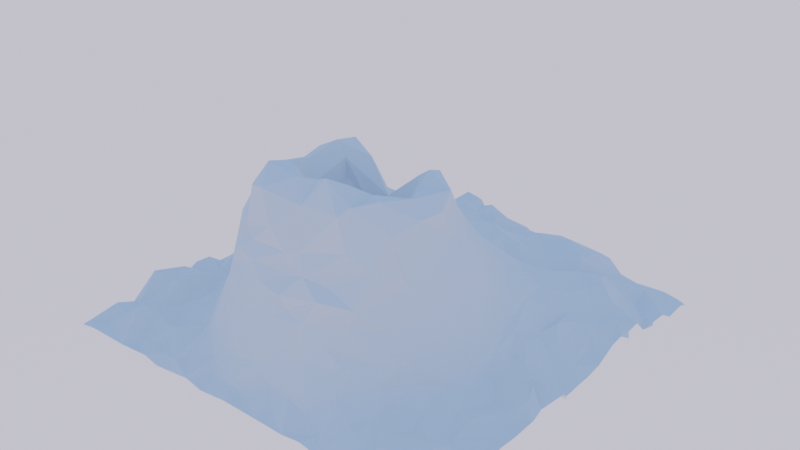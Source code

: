 # Source: volcano.blend  (saved by Blender 2.82.7; exported with 4.5.12 LTS)
import bpy
from mathutils import Matrix  # noqa: F401  (used for matrix-valued properties, if any)

bpy.ops.wm.read_factory_settings(use_empty=True)
scene = bpy.context.scene
scene.name = 'Scene'

# ---- collections
col_collection = bpy.data.collections.new('Collection'); scene.collection.children.link(col_collection)

# ---- world
world_world = bpy.data.worlds.new('World'); scene.world = world_world
world_world.use_nodes = True; world_world.node_tree.nodes.clear()
_N = world_world.node_tree.nodes; _L = world_world.node_tree.links
n0 = _N.new('ShaderNodeOutputWorld'); n0.name = 'World Output'; n0.location = (300, 300)
n1 = _N.new('ShaderNodeBackground'); n1.name = 'Background'; n1.location = (10, 300)
n2 = _N.new('ShaderNodeTexSky'); n2.name = 'Sky Texture'; n2.location = (-190, 280)
n2.sky_type = 'PREETHAM'
n2.sun_elevation = 1.571
_L.new(n1.outputs[0], n0.inputs[0])
_L.new(n2.outputs[0], n1.inputs[0])
n0.is_active_output = True
world_world.color = (0.05088, 0.05088, 0.05088)
world_world.use_sun_shadow = False
world_world.sun_shadow_jitter_overblur = 0.0

# ---- meshes
me_plane = bpy.data.meshes.new('Plane')
me_plane.from_pydata([(-0.206, -0.2512, 0.5538), (-0.2142, -0.06142, 0.7249), (-0.1519, -0.1391, 0.4772), (0.1329, -0.4212, 0.6933), (0.002336, -0.4648, 0.7337), (0.2322, -0.02328, 0.7789), (-0.1303, -0.4317, 0.7112), (0.2454, -0.1299, 0.7291), (0.2427, -0.2199, 0.6793), (0.09479, -0.5087, 0.8694), (0.3995, -0.2985, 0.6936), (0.02143, -0.4785, 0.8333), (-0.05222, -0.3186, 0.4224), (-0.2834, -0.4592, 0.8231), (-0.1392, -0.4374, 0.829), (-0.2508, -0.3773, 0.8078), (0.3036, -0.4369, 0.8017), (0.1353, -0.4251, 0.8216), (0.07728, -0.1675, 0.4321), (0.2169, -0.3755, 0.7858), (0.9564, 0.9993, -0.05037), (0.8766, 1.005, -0.04002), (0.8261, 0.908, -0.008411), (-0.9482, 0.8795, 0.01922), (-0.9308, 1.007, -0.01307), (-1.003, 0.9309, -0.009642), (-0.7526, 0.84, 0.0087), (-0.5681, 0.9365, 0.05546), (-0.2837, 1.097, 0.06446), (-0.403, 0.9841, 0.05851), (-0.3814, 0.9019, 0.09217), (-0.4279, 1.06, 0.006266), (-0.1756, 0.939, 0.06533), (-0.2102, 0.9517, 0.0711), (-0.2591, 0.9124, 0.1079), (-0.2646, 0.8554, 0.1055), (0.02312, 1.119, -0.03283), (-0.08768, 0.9832, 0.08094), (0.1891, 0.9743, 0.06306), (0.1047, 0.8985, 0.07407), (0.3799, 0.9277, 0.109), (0.28, 1.015, 0.06167), (0.5277, 0.9076, 0.08163), (0.5479, 1.049, 0.0113), (0.5204, 0.8177, 0.09907), (0.7299, 1.004, -0.0459), (0.6758, 0.8569, -0.01168), (0.6094, 0.8868, -0.006424), (-0.8827, -0.8539, 0.01945), (-0.8336, -0.9433, 0.005979), (-0.9356, -0.9236, -0.01343), (-0.9081, -0.7298, 0.003956), (-0.9287, -0.7346, -0.005582), (-0.8602, -0.5548, 0.07129), (-0.9145, -0.5511, 0.05402), (-0.856, -0.3021, 0.0178), (-0.9263, -0.325, -0.006474), (-0.8837, -0.1657, 0.04364), (-0.9108, 0.1861, 0.02399), (-1.006, 0.1743, 0.006883), (-0.9173, 0.2849, 0.02314), (-1.03, 0.5591, 0.0652), (-1.032, 0.6057, 0.06004), (-0.9391, 0.8207, 0.03928), (-0.994, 0.7393, 0.01092), (-0.7, -0.8666, 0.008115), (-0.6965, -0.6924, 0.001078), (-0.758, -0.6121, -6.214e-05), (-0.7506, -0.7734, 0.04378), (-0.8186, -0.6857, 0.008082), (-0.7806, -0.7902, 0.06152), (-0.7845, -0.5256, 0.01535), (-0.7119, -0.2978, 0.02256), (-0.7501, -0.4509, 0.003376), (-0.7978, -0.3337, 0.002703), (-0.7531, -0.1587, 0.02978), (-0.6856, -0.0479, 0.08948), (-0.7678, 0.07338, 0.05277), (-0.7905, -0.03661, -0.009108), (-0.8351, 0.004169, 0.02292), (-0.7716, 0.2245, 0.04186), (-0.8578, 0.1419, 0.03002), (-0.848, 0.3294, 0.02376), (-0.6967, 0.6224, 0.1064), (-0.8453, 0.455, 0.06762), (-0.8301, 0.6324, 0.06604), (-0.695, 0.6944, 0.08882), (0.1021, -0.02174, 0.5913), (-0.5549, -0.8822, 0.008256), (-0.6257, -0.9183, 0.01467), (-0.567, -0.7991, 0.05056), (-0.558, -0.6876, 0.02838), (-0.6215, -0.7407, 0.007564), (-0.646, -0.8009, 0.03579), (-0.5263, -0.5743, 0.08454), (-0.5586, -0.5499, 0.05291), (-0.5381, -0.4379, 0.1971), (-0.6016, -0.4416, 0.07725), (-0.6524, -0.138, 0.1196), (-0.6198, -0.01331, 0.1481), (-0.5826, 0.2809, 0.1859), (-0.6949, 0.4977, 0.1171), (-0.601, 0.5284, 0.1294), (-0.5881, 0.784, 0.07078), (-0.662, 0.7627, 0.08027), (-0.3743, -0.9026, 0.02228), (-0.423, -0.9429, 0.01966), (-0.3859, -0.7736, 0.09122), (-0.4771, -0.6049, 0.1915), (-0.425, -0.5778, 0.3227), (-0.5558, -0.305, 0.2561), (-0.4517, 0.06178, 0.4076), (-0.5173, -0.02908, 0.3408), (-0.4161, 0.1957, 0.3416), (-0.3363, 0.4627, 0.2347), (-0.5117, 0.3959, 0.2107), (-0.3525, 0.5783, 0.1772), (-0.442, 0.7048, 0.1465), (-0.4185, 0.5183, 0.1804), (-0.3109, 0.7659, 0.1177), (-0.2197, -0.9131, 0.01782), (-0.2012, -0.9989, -0.0141), (-0.2805, -1.003, 0.01435), (-0.2298, -0.746, 0.3135), (-0.2874, -0.7658, 0.1837), (-0.3895, -0.4156, 0.7025), (-0.2311, -0.6731, 0.4358), (-0.2687, -0.05634, 0.7928), (-0.3415, -0.6523, 0.3988), (-0.2157, -0.6371, 0.5435), (-0.1731, -0.6897, 0.4814), (-0.319, -0.5783, 0.5454), (-0.2974, -0.6442, 0.4861), (-0.42, -0.5023, 0.5694), (-0.2185, -0.272, 0.6645), (-0.2834, -0.2268, 0.7535), (-0.362, -0.3536, 0.7601), (-0.41, -0.1323, 0.6414), (0.004527, 0.06136, 0.5588), (-0.1204, 0.07599, 0.5582), (-0.154, 0.04794, 0.7076), (-0.2641, 0.06306, 0.7689), (-0.3389, 0.0699, 0.5692), (-0.08633, 0.1931, 0.3994), (-0.1449, 0.2599, 0.36), (-0.3117, 0.2545, 0.3965), (-0.1283, 0.2897, 0.3013), (-0.1866, 0.3926, 0.2411), (-0.1678, 0.4245, 0.2017), (-0.1466, 0.5986, 0.1463), (-0.1208, 0.5615, 0.1516), (-0.2331, 0.5953, 0.1748), (-0.171, 0.749, 0.1123), (-0.1519, 0.6948, 0.1224), (-0.2477, 0.6704, 0.1575), (-0.00526, -0.9324, 0.01214), (-0.1325, -0.8555, 0.1079), (-0.01812, -0.8459, 0.1369), (-0.09125, -0.7247, 0.4236), (-0.1287, -0.7627, 0.3005), (0.02757, -0.589, 0.7587), (-0.01948, -0.6548, 0.5621), (-0.09991, -0.6496, 0.6474), (-0.1895, -0.5989, 0.7758), (0.0131, -0.1056, 0.4265), (0.1607, -0.3286, 0.5145), (-0.09529, -0.04383, 0.5325), (0.114, -0.4125, 0.5609), (-0.03495, -0.4268, 0.5457), (-0.0661, -0.5181, 0.8317), (-0.3575, -0.1771, 0.7245), (-0.05222, 0.0586, 0.5495), (0.2371, -0.5256, 0.7895), (-0.03476, 0.01787, 0.5611), (-0.0296, 0.1911, 0.3654), (0.1143, 0.2827, 0.2869), (0.03938, 0.3799, 0.2934), (-0.1081, 0.3826, 0.2569), (0.001683, 0.2292, 0.3506), (-0.1469, 0.454, 0.2), (-0.1004, 0.3065, 0.2909), (-0.01851, 0.7071, 0.1433), (-0.04723, 0.6374, 0.184), (-0.09876, 0.6013, 0.1459), (-0.1106, 0.6213, 0.129), (-0.098, 0.514, 0.1945), (0.06625, 0.7547, 0.1367), (-0.02366, 0.7896, 0.09477), (-0.04246, 0.7314, 0.1078), (0.09271, -0.8702, 0.06291), (0.1478, -0.9303, 0.0179), (0.2069, -0.7899, 0.1935), (0.2158, -0.7159, 0.4404), (0.3641, -0.5552, 0.5579), (0.3187, -0.6063, 0.5013), (0.2667, -0.5916, 0.6209), (0.1176, -0.6862, 0.506), (0.4094, -0.1602, 0.688), (0.3881, -0.4657, 0.6844), (0.365, -0.04657, 0.7321), (0.3278, -0.2455, 0.7539), (0.2172, 0.1237, 0.5998), (0.2345, 0.0446, 0.7534), (0.09474, 0.0824, 0.5991), (0.1148, 0.05364, 0.6928), (0.1426, 0.2517, 0.313), (0.1107, 0.2586, 0.3193), (0.1207, 0.2382, 0.3818), (0.08361, 0.2083, 0.37), (0.1882, 0.3416, 0.2442), (0.1833, 0.3902, 0.2303), (0.1661, 0.3498, 0.2384), (0.3447, 0.5538, 0.1215), (0.2796, 0.5061, 0.1629), (0.2315, 0.4445, 0.1667), (0.1892, 0.6186, 0.2077), (0.2628, 0.7528, 0.1306), (0.1606, 0.8104, 0.1063), (0.1891, 0.7143, 0.1567), (0.1032, 0.8273, 0.08667), (0.4171, -0.8587, 0.05131), (0.4154, -0.9289, 0.0136), (0.3806, -1.004, 0.012), (0.2913, -0.8815, 0.03675), (0.3764, -0.7881, 0.0966), (0.3592, -0.7256, 0.1794), (0.4397, -0.6148, 0.1893), (0.3353, -0.6701, 0.3317), (0.2756, -0.7338, 0.2578), (0.4528, -0.5201, 0.3013), (0.4529, -0.4287, 0.4563), (0.3478, -0.646, 0.4183), (0.5016, -0.04702, 0.3973), (0.4686, -0.2741, 0.4769), (0.4173, -0.1015, 0.5504), (0.4243, 0.1332, 0.3877), (0.4125, 0.005445, 0.4999), (0.3426, 0.35, 0.2887), (0.4447, 0.2553, 0.2706), (0.3705, 0.4987, 0.1522), (0.3117, 0.4242, 0.1884), (0.2732, 0.4386, 0.1934), (0.2629, 0.3808, 0.2526), (0.4379, 0.6251, 0.08397), (0.3997, 0.561, 0.1041), (0.3908, 0.5786, 0.09451), (0.3908, 0.6119, 0.1017), (0.4614, 0.6683, 0.07726), (0.3868, 0.6949, 0.09583), (0.5996, -0.9293, -0.003218), (0.5429, -0.8594, 0.0395), (0.4814, -0.828, 0.04477), (0.4469, -0.9963, -0.01337), (0.5329, -0.7415, 0.04085), (0.6445, -0.5603, 0.01406), (0.5444, -0.5206, 0.08927), (0.6065, -0.2819, 0.1709), (0.5052, -0.3593, 0.3251), (0.4932, -0.5505, 0.2103), (0.613, 0.04367, 0.1384), (0.5323, 0.1675, 0.2264), (0.5245, 0.5324, 0.1531), (0.4742, 0.6095, 0.09326), (0.4704, 0.6321, 0.06793), (0.5541, 0.752, 0.05563), (0.5089, 0.7073, 0.06179), (0.7802, -0.8712, 0.04086), (0.7697, -0.9556, -0.006388), (0.7027, -0.924, 0.01045), (0.7364, -0.6726, 0.004092), (0.7193, -0.7377, 0.03911), (0.6478, -0.6718, -0.001391), (0.6448, -0.7683, 0.03276), (0.7794, -0.5823, -0.01782), (0.7247, -0.4624, 0.007548), (0.7116, -0.3467, 0.01796), (0.6446, -0.3669, 0.04952), (0.7402, -0.1152, 0.05323), (0.8817, 0.007348, 0.0224), (0.7398, 0.01351, 0.09105), (0.7167, -0.03916, 0.06179), (0.6639, 0.03488, 0.1158), (0.8048, 0.3139, 0.1019), (0.7611, 0.2154, 0.1092), (0.7197, 0.1471, 0.08126), (0.8272, 0.4386, 0.07578), (0.7451, 0.3485, 0.1053), (0.6784, 0.435, 0.1365), (0.7413, 0.6392, 0.1223), (0.6723, 0.782, 0.07128), (0.6768, 0.7328, 0.09539), (0.9226, -0.8213, 0.01155), (0.8893, -0.936, 0.004375), (0.9506, -0.643, 0.01082), (0.8775, -0.6947, 0.02146), (0.9417, -0.4754, -0.004126), (0.8698, -0.5231, -0.01383), (0.9233, -0.3848, -0.009153), (0.8743, -0.3495, 0.01042), (0.9864, -0.2393, 0.01866), (0.8554, -0.116, 0.04721), (0.9029, -0.1801, 0.06156), (0.9381, -0.2686, 0.04296), (0.8091, -0.2392, 0.02565), (0.915, 0.1117, 0.02197), (0.9249, 0.2179, 0.02206), (0.8318, 0.1377, 0.05473), (0.8869, 0.3332, 0.08239), (0.8328, 0.571, 0.08558), (0.9155, 0.8205, 0.001039), (0.9347, 0.6844, -0.01259), (0.7928, 0.7436, 0.02731), (0.8437, 0.7943, -0.02434), (0.9265, 0.4621, 0.07083), (0.8047, -0.3022, -0.009782), (0.8009, -0.4848, 0.0168), (0.8285, -0.8104, 0.04727), (0.6273, 0.7947, 0.06067), (0.7054, 0.5529, 0.12), (0.8293, 0.06841, 0.03832), (0.6939, -0.8475, 0.03886), (0.4799, 0.6699, 0.06493), (0.5288, 0.6762, 0.04786), (0.5814, 0.3451, 0.1736), (0.5862, -0.1345, 0.2466), (0.6158, -0.4763, 0.03322), (0.5334, -0.6431, 0.0328), (0.2703, 0.8511, 0.1047), (0.456, 0.7467, 0.08825), (0.3329, 0.5218, 0.1308), (0.3153, 0.4787, 0.152), (0.1404, 0.874, 0.07266), (0.1851, 0.8726, 0.07752), (0.2837, 0.6225, 0.1766), (0.2147, 0.4593, 0.2218), (0.08193, 0.1522, 0.463), (0.2784, 0.1722, 0.4987), (0.3509, 0.01867, 0.6331), (0.2185, -0.5866, 0.7668), (0.2231, -0.6465, 0.4722), (0.167, -0.7519, 0.3387), (0.1975, -0.8738, 0.06038), (-0.04397, 0.8414, 0.06292), (-0.08094, 0.6645, 0.123), (0.05213, 0.5181, 0.2653), (-0.01743, 0.08354, 0.4895), (0.04434, -0.6711, 0.481), (0.01968, -0.8032, 0.2396), (-0.188, 0.8165, 0.101), (-0.2051, 0.5145, 0.1933), (-0.2717, 0.364, 0.3093), (-0.1715, 0.1642, 0.4763), (-0.3843, -0.04727, 0.7302), (-0.3878, -0.483, 0.6148), (-0.2612, -0.8611, 0.06462), (-0.3184, 0.6933, 0.1421), (-0.517, 0.1708, 0.2466), (-0.4987, -0.6665, 0.05738), (-0.4598, -0.7169, 0.06485), (-0.5998, 0.7088, 0.06542), (-0.5733, 0.6601, 0.09844), (-0.6542, -0.2766, 0.09347), (-0.8007, -0.2569, -0.009535), (-0.79, -0.8566, 0.05728), (-0.9485, 0.6543, 0.008771), (-1.001, 0.5262, 0.05757), (-0.9254, 0.07122, 0.01563), (-0.9152, -0.04309, 0.02045), (-0.9536, -0.4304, 0.06347), (0.7814, -0.05644, 0.05735), (0.7165, -0.1937, 0.02247), (0.8239, -0.6039, -0.006506), (0.8334, -0.748, 0.05173), (0.5827, 0.6674, 0.1164), (0.6654, -0.1189, 0.09276), (0.621, -0.8304, 0.01356), (0.6222, 1.045, -0.05359), (0.4883, 0.6747, 0.0534), (0.4103, 0.4381, 0.2023), (0.4978, 0.02691, 0.338), (0.5502, -0.2448, 0.2892), (0.4788, -0.6458, 0.1063), (0.3231, 0.6587, 0.1259), (0.2448, 0.4296, 0.1852), (0.2253, 0.3888, 0.1975), (0.2898, 0.2536, 0.387), (0.4361, -0.4567, 0.5412), (0.09427, 0.6474, 0.2227), (0.1457, 0.349, 0.2656), (0.009652, 0.1515, 0.4095), (0.1896, -0.08914, 0.5271), (0.06714, -0.6509, 0.583), (0.02602, -0.7376, 0.4092), (0.06688, -0.7386, 0.3578), (0.02476, -0.769, 0.3222), (-0.105, 0.7471, 0.1037), (-0.09843, 0.6856, 0.1099), (-0.1556, 0.3566, 0.2547), (-0.07798, 0.1965, 0.3465), (-0.2751, -0.568, 0.7567), (-0.1046, -0.9294, 0.02603), (-0.2293, 0.7576, 0.1246), (-0.252, 0.4113, 0.2184), (-0.3536, -0.01238, 0.5885), (-0.4929, -0.1513, 0.4478), (-0.5026, -0.3031, 0.4141), (-0.3588, -0.6809, 0.2696), (-0.5234, 0.5996, 0.1475), (-0.5138, 0.2719, 0.2299), (-0.6168, -0.1384, 0.196), (-0.5014, -0.9422, 0.01408), (-0.7298, 0.3162, 0.1), (-0.6311, 0.1091, 0.138), (-0.6759, 0.05487, 0.09375), (-0.6568, -0.5679, 0.009665), (-0.6626, -0.9582, -0.01163), (-1.001, 0.4255, 0.07983), (-0.8395, -0.1231, 0.03531), (-0.8104, 0.9975, -0.007272), (-0.6073, 1.001, 0.002305), (-0.4961, 1.047, -0.00483), (-0.3849, 1.111, 0.07483), (-0.2025, 1.08, 0.06307), (-0.1647, 1.115, 0.008374), (-0.1022, 1.123, -0.01935), (-0.002956, 1.137, -0.03201), (0.1099, 1.098, -0.0227), (0.1331, 1.108, -0.02677), (0.1839, 1.092, -0.04229), (0.2086, 1.082, -0.01625), (0.3229, 1.057, -0.02044), (0.3551, 1.068, -0.05105), (0.3557, 1.055, -0.02655), (0.4138, 1.044, 0.03248), (0.4976, 1.057, 0.01512), (1.02, 0.7861, -0.02182), (0.9998, 0.7571, -0.005735), (1.0, 0.6624, 0.0001936), (0.9854, 0.6011, -0.01632), (0.973, 0.5483, 0.04612), (0.9914, 0.5215, 0.06057), (1.011, 0.4127, 0.04237), (0.9974, 0.3645, 0.06965), (0.9991, 0.1825, 0.01308), (0.9965, 0.03681, -0.00362), (0.995, -0.06906, -0.01154), (1.021, -0.127, 0.04768), (0.9962, -0.1592, 0.03014), (1.003, -0.3188, 0.0173), (0.9997, -0.4472, 0.008344), (1.0, -0.5379, 0.0152), (0.9996, -0.6341, 0.001626), (1.001, -0.7246, 0.0002929), (0.9998, -0.8352, 0.01822), (1.001, -0.9336, -0.01922), (0.815, -1.001, 0.00716), (0.6334, -1.001, 0.02033), (0.5394, -0.9972, -0.01182), (0.4917, -1.001, -0.0004911), (-0.05468, -1.0, 0.002405), (-0.3822, -0.9982, -0.003558), (-0.4858, -0.9966, -0.01536), (-0.5542, -1.001, 0.01117), (-0.9185, -1.0, 0.0002434), (-1.0, -0.8053, 0.0137), (-0.9996, -0.7133, -0.02193), (-0.9995, -0.5756, 0.08559), (-0.9994, -0.4059, -0.01338), (-1.006, -0.3143, 0.02084), (-0.9899, -0.2439, 0.02564), (-0.9883, -0.1799, -0.02174), (-0.986, -0.1138, -0.02082), (-0.9821, -0.0007856, -0.009314), (-0.9825, 0.06002, 0.01002), (-1.0, 0.126, 0.001589), (-0.9854, 0.2928, 0.03047), (-0.9992, 0.4744, 0.05827), (-1.009, 0.6264, 0.02669), (-1.011, 0.714, 0.02492), (-0.9902, 0.8445, 0.01114), (-0.9905, 0.8899, 0.0006794), (-0.9988, 0.9974, -0.02627), (-0.896, 0.9991, -0.002785), (0.9985, 0.9428, -0.04366), (1.013, 0.8736, -0.02473), (1.0, -0.9998, 0.00664), (-1.002, -0.9532, -0.008502), (0.5692, 0.7106, 0.06292), (0.5892, 0.2338, 0.1703), (0.6471, -0.2637, 0.09935), (0.438, 0.559, 0.1212), (0.3036, 0.4798, 0.1503), (-0.04291, 0.1142, 0.4353), (-0.2039, -0.05965, 0.6274), (-0.4231, -0.03717, 0.5133), (-0.5217, 0.8552, 0.09801), (-0.7397, 0.7665, 0.03994), (-0.6706, -0.4088, 0.0433), (-0.9286, 0.5433, 0.03751), (-0.8553, 0.2567, 0.02567), (-0.844, -0.4373, 0.05913), (-0.2405, 1.064, 0.05207), (0.2623, 1.095, -0.03923), (1.007, 0.647, -0.00765), (0.9886, 0.4516, 0.04857), (0.9963, 0.3, 0.05964), (0.9935, 0.09644, -0.007885), (1.011, -0.08881, -0.006598), (0.2765, -0.9991, -0.006238), (0.1207, -1.003, 0.002873), (-0.7107, -0.9995, -0.002206), (-1.021, 0.4412, 0.05972), (-1.001, 0.8292, 0.004669), (0.9981, 0.9969, -0.0629), (-1.0, -1.0, -0.01183)], [], [(2, 493, 0), (173, 204, 138), (165, 3, 8), (87, 7, 204), (127, 352, 170), (399, 136, 125), (4, 11, 17), (1, 127, 135), (5, 7, 199), (127, 141, 352), (390, 87, 164), (202, 337, 201), (200, 16, 10), (18, 164, 12), (165, 18, 12), (3, 165, 167), (143, 351, 492), (200, 8, 19), (9, 19, 17), (9, 17, 11), (197, 200, 10), (6, 168, 12), (7, 200, 199), (200, 7, 8), (170, 136, 135), (173, 140, 1), (5, 204, 7), (7, 87, 390), (140, 173, 171), (2, 0, 12), (202, 199, 337), (167, 165, 12), (14, 13, 169), (167, 12, 168), (164, 18, 390), (6, 14, 4), (160, 338, 9), (164, 166, 2), (389, 492, 345), (484, 20, 22), (309, 435, 484), (26, 418, 23), (23, 24, 25), (480, 23, 25), (23, 418, 482), (24, 23, 482), (103, 27, 26), (496, 103, 26), (26, 419, 418), (495, 29, 27), (27, 420, 419), (34, 28, 29), (30, 35, 34), (495, 117, 30), (31, 29, 421), (342, 37, 32), (32, 424, 422), (33, 422, 501), (34, 501, 28), (35, 33, 34), (422, 424, 423), (342, 39, 36), (342, 187, 39), (39, 426, 36), (37, 36, 425), (332, 327, 38), (331, 332, 38), (38, 41, 502), (38, 429, 428), (426, 38, 428), (40, 42, 433), (44, 42, 40), (328, 265, 44), (328, 40, 327), (430, 433, 432), (41, 430, 502), (42, 376, 43), (44, 47, 42), (264, 47, 44), (433, 42, 43), (43, 434, 433), (47, 46, 45), (45, 22, 21), (376, 47, 45), (486, 50, 48), (463, 50, 486), (514, 463, 486), (48, 363, 70), (70, 69, 51), (48, 70, 51), (48, 51, 52), (464, 52, 465), (52, 54, 466), (53, 71, 73), (53, 500, 54), (69, 53, 54), (466, 368, 467), (500, 74, 55), (500, 55, 56), (368, 500, 56), (368, 54, 500), (467, 368, 56), (362, 417, 57), (55, 57, 470), (471, 57, 367), (367, 79, 366), (367, 417, 79), (471, 367, 472), (81, 80, 499), (81, 499, 60), (366, 81, 58), (58, 60, 59), (59, 366, 58), (474, 366, 59), (499, 82, 60), (62, 364, 477), (64, 23, 512), (65, 68, 70), (70, 68, 66), (414, 97, 497), (67, 414, 497), (66, 414, 67), (71, 67, 73), (67, 71, 53), (361, 98, 72), (98, 76, 75), (72, 98, 75), (362, 72, 75), (75, 78, 417), (76, 413, 77), (78, 76, 77), (78, 77, 79), (80, 412, 411), (411, 101, 84), (82, 84, 416), (101, 83, 85), (84, 85, 498), (360, 104, 86), (86, 104, 496), (410, 106, 88), (462, 461, 410), (89, 410, 88), (462, 410, 89), (462, 89, 415), (91, 358, 357), (90, 91, 92), (66, 92, 91), (91, 357, 95), (414, 95, 97), (96, 110, 361), (99, 112, 356), (99, 356, 412), (409, 112, 99), (99, 412, 413), (98, 99, 76), (356, 408, 100), (408, 115, 100), (115, 118, 102), (100, 102, 101), (118, 407, 102), (101, 360, 83), (117, 495, 103), (360, 117, 103), (122, 120, 354), (105, 122, 354), (140, 171, 139), (461, 460, 106), (335, 345, 203), (106, 107, 358), (107, 354, 124), (389, 174, 492), (203, 345, 138), (202, 203, 204), (173, 166, 164), (335, 203, 201), (5, 202, 204), (1, 135, 134), (3, 167, 4), (406, 109, 108), (357, 358, 108), (94, 108, 109), (96, 109, 405), (110, 405, 404), (110, 404, 409), (494, 403, 142), (112, 494, 111), (113, 142, 145), (350, 402, 114), (145, 350, 113), (113, 350, 115), (349, 151, 116), (116, 151, 154), (114, 116, 118), (116, 355, 117), (154, 401, 119), (117, 355, 119), (203, 138, 204), (1, 134, 493), (200, 19, 16), (125, 353, 399), (170, 352, 137), (7, 390, 8), (203, 202, 201), (6, 15, 14), (173, 87, 204), (12, 164, 2), (17, 3, 4), (390, 18, 165), (1, 140, 127), (136, 399, 13), (10, 16, 198), (172, 16, 19), (160, 9, 11), (174, 143, 492), (169, 163, 160), (6, 4, 168), (119, 401, 35), (120, 400, 156), (122, 121, 120), (124, 156, 123), (159, 158, 123), (123, 130, 126), (130, 132, 126), (131, 162, 399), (129, 162, 131), (132, 130, 129), (133, 131, 353), (128, 132, 131), (128, 126, 132), (109, 128, 133), (15, 135, 136), (6, 0, 134), (405, 125, 137), (133, 353, 125), (15, 136, 13), (127, 140, 141), (199, 202, 5), (335, 389, 345), (137, 403, 494), (142, 139, 351), (144, 143, 146), (145, 351, 144), (145, 144, 146), (397, 179, 148), (141, 403, 352), (350, 397, 147), (350, 146, 397), (402, 147, 148), (148, 179, 349), (164, 87, 173), (179, 150, 149), (6, 12, 0), (136, 170, 125), (15, 13, 14), (200, 197, 199), (127, 170, 135), (349, 149, 151), (135, 15, 134), (395, 348, 152), (149, 153, 154), (153, 152, 401), (154, 153, 401), (509, 189, 155), (155, 189, 157), (400, 157, 156), (156, 157, 347), (347, 340, 394), (159, 394, 392), (158, 392, 346), (161, 391, 160), (346, 391, 161), (162, 161, 160), (130, 346, 161), (129, 161, 162), (130, 161, 129), (166, 173, 1), (172, 19, 9), (166, 1, 493), (493, 2, 166), (169, 11, 4), (167, 168, 4), (163, 169, 13), (169, 160, 11), (0, 493, 134), (138, 345, 171), (390, 165, 8), (169, 4, 14), (171, 345, 139), (389, 206, 178), (138, 171, 173), (174, 398, 143), (206, 175, 178), (174, 180, 146), (175, 388, 176), (175, 176, 177), (176, 388, 344), (176, 344, 185), (344, 210, 334), (182, 387, 181), (344, 387, 182), (182, 181, 343), (185, 344, 182), (150, 183, 184), (185, 183, 150), (187, 186, 219), (181, 186, 188), (343, 181, 188), (188, 187, 396), (343, 188, 396), (187, 219, 39), (190, 508, 341), (191, 224, 225), (223, 224, 191), (189, 341, 191), (191, 228, 340), (340, 227, 231), (340, 231, 192), (393, 340, 192), (192, 339, 196), (231, 386, 193), (339, 194, 193), (339, 231, 194), (196, 339, 195), (391, 196, 195), (193, 386, 198), (193, 198, 172), (195, 172, 338), (386, 230, 198), (6, 134, 15), (172, 9, 338), (19, 3, 17), (3, 19, 8), (197, 337, 199), (234, 236, 337), (337, 336, 201), (492, 351, 139), (201, 336, 335), (335, 207, 208), (335, 208, 389), (205, 209, 175), (211, 384, 383), (209, 384, 211), (211, 210, 388), (175, 211, 388), (213, 491, 212), (334, 214, 213), (334, 383, 214), (334, 215, 387), (213, 333, 215), (387, 218, 186), (217, 216, 327), (382, 216, 218), (333, 382, 218), (215, 333, 218), (186, 217, 219), (218, 217, 186), (252, 251, 220), (252, 221, 222), (221, 220, 223), (508, 222, 221), (220, 224, 223), (251, 253, 224), (224, 381, 225), (226, 381, 258), (226, 258, 227), (225, 226, 228), (258, 229, 227), (229, 257, 230), (229, 230, 231), (232, 380, 324), (233, 380, 232), (230, 257, 233), (230, 233, 10), (232, 324, 379), (236, 235, 336), (235, 260, 238), (336, 235, 238), (240, 378, 239), (237, 238, 378), (241, 240, 330), (242, 237, 240), (383, 241, 330), (242, 241, 384), (383, 330, 329), (244, 243, 245), (330, 239, 244), (212, 246, 382), (248, 247, 328), (243, 247, 248), (246, 245, 243), (382, 246, 248), (248, 328, 327), (457, 456, 249), (457, 249, 250), (252, 457, 250), (249, 375, 250), (253, 272, 271), (375, 272, 253), (251, 250, 253), (253, 326, 381), (271, 254, 326), (254, 325, 255), (325, 274, 276), (255, 325, 276), (258, 255, 276), (489, 370, 256), (256, 374, 324), (379, 259, 260), (488, 281, 284), (260, 259, 488), (260, 488, 323), (238, 260, 323), (323, 488, 287), (378, 323, 261), (261, 318, 373), (287, 318, 261), (262, 263, 243), (490, 261, 262), (373, 487, 322), (263, 262, 322), (487, 264, 265), (247, 321, 377), (267, 316, 266), (267, 266, 268), (455, 267, 268), (268, 320, 375), (456, 268, 249), (268, 266, 316), (269, 372, 371), (320, 316, 372), (320, 270, 272), (270, 269, 271), (375, 320, 272), (371, 315, 273), (273, 315, 274), (269, 371, 273), (254, 274, 325), (274, 298, 314), (315, 298, 274), (274, 314, 275), (274, 275, 276), (370, 300, 277), (370, 277, 374), (369, 278, 279), (277, 300, 369), (280, 369, 279), (277, 369, 280), (278, 319, 284), (279, 284, 281), (283, 306, 282), (284, 319, 306), (284, 283, 286), (286, 307, 285), (488, 284, 286), (287, 285, 318), (318, 285, 308), (373, 288, 290), (288, 308, 311), (288, 311, 290), (487, 290, 289), (454, 453, 291), (485, 454, 292), (454, 291, 292), (455, 292, 267), (452, 451, 293), (291, 294, 372), (450, 449, 295), (451, 450, 295), (451, 295, 296), (315, 295, 297), (299, 446, 300), (302, 301, 300), (314, 302, 303), (303, 300, 370), (446, 507, 300), (445, 444, 304), (300, 507, 278), (300, 278, 369), (304, 444, 506), (278, 304, 319), (305, 443, 505), (506, 443, 304), (282, 304, 307), (306, 304, 282), (442, 441, 504), (442, 504, 313), (385, 242, 209), (239, 261, 490), (247, 377, 265), (256, 276, 489), (302, 448, 299), (312, 310, 309), (436, 435, 309), (438, 503, 437), (310, 437, 436), (308, 438, 310), (285, 439, 308), (308, 439, 438), (313, 504, 440), (307, 505, 313), (191, 225, 228), (181, 387, 186), (160, 391, 338), (395, 342, 348), (139, 345, 492), (401, 152, 348), (402, 349, 114), (407, 117, 360), (404, 112, 409), (89, 90, 93), (55, 74, 362), (483, 513, 20), (484, 483, 20), (22, 20, 21), (309, 484, 22), (309, 22, 312), (63, 26, 23), (23, 480, 479), (23, 479, 512), (24, 481, 25), (27, 419, 26), (29, 31, 27), (30, 29, 495), (495, 27, 103), (30, 34, 29), (35, 30, 119), (119, 30, 117), (28, 421, 29), (37, 424, 32), (342, 32, 348), (32, 422, 33), (348, 32, 33), (33, 501, 34), (348, 33, 35), (342, 36, 37), (37, 425, 424), (38, 426, 39), (38, 39, 331), (38, 502, 429), (426, 428, 427), (328, 44, 40), (41, 433, 430), (40, 433, 41), (327, 40, 41), (327, 41, 38), (430, 432, 431), (47, 376, 42), (264, 317, 47), (264, 44, 265), (22, 45, 46), (289, 22, 46), (289, 46, 317), (317, 46, 47), (363, 48, 49), (510, 49, 463), (49, 48, 50), (49, 50, 463), (48, 464, 486), (48, 52, 464), (69, 54, 51), (51, 54, 52), (52, 466, 465), (53, 73, 500), (67, 53, 69), (54, 368, 466), (467, 56, 468), (55, 469, 56), (56, 469, 468), (362, 57, 55), (55, 470, 469), (470, 57, 471), (57, 417, 367), (367, 366, 472), (472, 366, 473), (473, 366, 474), (81, 60, 58), (60, 475, 59), (416, 84, 498), (82, 416, 60), (475, 60, 416), (498, 365, 416), (416, 365, 476), (416, 476, 511), (85, 364, 498), (498, 364, 61), (498, 61, 365), (61, 364, 62), (85, 63, 364), (364, 63, 64), (64, 63, 23), (364, 64, 478), (364, 478, 477), (415, 89, 65), (415, 65, 510), (510, 65, 363), (510, 363, 49), (65, 93, 68), (65, 70, 363), (93, 92, 66), (93, 66, 68), (70, 66, 69), (66, 67, 69), (67, 497, 73), (73, 497, 72), (73, 72, 74), (500, 73, 74), (74, 72, 362), (362, 75, 417), (75, 76, 78), (79, 77, 366), (417, 78, 79), (413, 412, 77), (77, 81, 366), (412, 80, 77), (77, 80, 81), (411, 84, 82), (80, 82, 499), (101, 85, 84), (83, 86, 85), (360, 86, 83), (86, 496, 85), (85, 496, 63), (461, 106, 410), (88, 90, 89), (462, 415, 510), (88, 106, 90), (90, 358, 91), (106, 358, 90), (90, 92, 93), (94, 95, 357), (91, 95, 414), (66, 91, 414), (94, 97, 95), (96, 361, 97), (97, 361, 72), (97, 72, 497), (110, 409, 361), (409, 98, 361), (409, 99, 98), (99, 413, 76), (356, 100, 412), (100, 411, 412), (100, 101, 411), (115, 102, 100), (407, 360, 102), (102, 360, 101), (360, 103, 359), (359, 103, 104), (359, 104, 360), (104, 103, 496), (122, 105, 106), (460, 122, 106), (105, 107, 106), (105, 354, 107), (107, 406, 358), (406, 128, 109), (358, 406, 108), (357, 108, 94), (94, 109, 96), (109, 133, 405), (96, 405, 110), (494, 142, 111), (494, 112, 404), (112, 111, 356), (111, 113, 356), (356, 113, 408), (350, 114, 115), (114, 118, 115), (113, 115, 408), (349, 116, 114), (116, 154, 355), (118, 116, 117), (118, 117, 407), (154, 119, 355), (459, 400, 121), (121, 400, 120), (120, 156, 354), (354, 156, 124), (123, 158, 130), (123, 126, 128), (123, 406, 124), (123, 128, 406), (131, 399, 353), (132, 129, 131), (128, 131, 133), (125, 170, 137), (405, 137, 404), (133, 125, 405), (404, 137, 494), (140, 139, 141), (141, 139, 142), (403, 141, 142), (352, 403, 137), (143, 398, 146), (351, 143, 144), (142, 351, 145), (145, 146, 350), (397, 148, 147), (147, 402, 350), (148, 349, 402), (150, 184, 149), (185, 150, 179), (179, 149, 349), (151, 149, 154), (184, 396, 149), (396, 395, 153), (149, 396, 153), (153, 395, 152), (155, 157, 400), (509, 155, 459), (459, 155, 400), (347, 159, 123), (156, 347, 123), (347, 394, 159), (394, 393, 392), (159, 392, 158), (158, 346, 130), (196, 391, 346), (162, 160, 163), (162, 163, 399), (163, 13, 399), (208, 206, 389), (389, 178, 174), (174, 178, 180), (174, 146, 398), (175, 177, 180), (175, 180, 178), (180, 177, 179), (180, 179, 397), (146, 180, 397), (176, 185, 177), (177, 185, 179), (344, 334, 387), (182, 343, 183), (185, 182, 183), (183, 343, 184), (186, 187, 188), (396, 187, 395), (343, 396, 184), (187, 342, 395), (508, 223, 341), (508, 190, 509), (190, 341, 189), (190, 189, 509), (341, 223, 191), (191, 347, 157), (189, 191, 157), (191, 340, 347), (228, 227, 340), (393, 192, 392), (340, 393, 394), (231, 339, 192), (192, 196, 392), (231, 193, 194), (339, 193, 195), (193, 172, 195), (195, 338, 391), (10, 234, 197), (230, 10, 198), (172, 198, 16), (236, 336, 337), (385, 205, 207), (385, 207, 336), (205, 206, 207), (336, 207, 335), (207, 206, 208), (385, 209, 205), (205, 175, 206), (211, 383, 210), (209, 211, 175), (210, 383, 334), (491, 213, 214), (383, 491, 214), (213, 215, 334), (212, 333, 213), (215, 218, 387), (217, 327, 332), (216, 217, 218), (217, 332, 219), (332, 331, 219), (252, 220, 221), (221, 223, 508), (253, 381, 224), (251, 224, 220), (381, 226, 225), (226, 227, 228), (229, 231, 227), (230, 386, 231), (257, 380, 233), (233, 232, 234), (233, 234, 10), (232, 379, 236), (232, 236, 234), (379, 235, 236), (379, 260, 235), (238, 237, 385), (336, 238, 385), (237, 242, 385), (378, 261, 239), (240, 239, 330), (237, 378, 240), (242, 240, 241), (384, 241, 383), (242, 384, 209), (383, 329, 491), (490, 244, 239), (330, 244, 329), (329, 244, 245), (212, 245, 246), (329, 245, 212), (329, 212, 491), (246, 243, 248), (216, 248, 327), (382, 248, 216), (252, 250, 251), (457, 252, 458), (253, 271, 326), (375, 253, 250), (254, 255, 326), (326, 255, 381), (255, 258, 381), (276, 256, 257), (258, 276, 257), (258, 257, 229), (370, 374, 256), (256, 324, 380), (256, 380, 257), (281, 259, 374), (374, 259, 324), (324, 259, 379), (259, 281, 488), (323, 287, 261), (238, 323, 378), (261, 373, 262), (262, 243, 244), (490, 262, 244), (373, 322, 262), (263, 322, 321), (263, 321, 243), (322, 487, 265), (322, 265, 321), (321, 265, 377), (243, 321, 247), (455, 268, 456), (249, 268, 375), (268, 316, 320), (372, 269, 270), (320, 372, 270), (270, 271, 272), (273, 274, 254), (273, 254, 269), (269, 254, 271), (276, 275, 489), (303, 370, 314), (314, 370, 275), (489, 275, 370), (277, 280, 374), (280, 279, 281), (374, 280, 281), (278, 284, 279), (306, 283, 284), (282, 286, 283), (282, 307, 286), (286, 285, 287), (488, 286, 287), (308, 288, 318), (318, 288, 373), (373, 290, 487), (311, 312, 289), (311, 289, 290), (264, 289, 317), (487, 289, 264), (289, 312, 22), (292, 291, 316), (485, 292, 455), (292, 316, 267), (453, 452, 291), (452, 294, 291), (291, 372, 316), (372, 294, 371), (452, 293, 294), (451, 296, 293), (293, 296, 371), (293, 371, 294), (296, 315, 371), (296, 295, 315), (449, 448, 297), (448, 302, 298), (297, 448, 298), (449, 297, 295), (315, 297, 298), (302, 314, 298), (447, 446, 299), (299, 300, 301), (302, 299, 301), (302, 300, 303), (445, 304, 278), (445, 278, 507), (443, 305, 304), (305, 307, 304), (304, 306, 319), (305, 505, 307), (442, 313, 505), (307, 313, 285), (313, 440, 439), (285, 313, 439), (438, 437, 310), (436, 309, 310), (311, 310, 312), (308, 310, 311), (247, 265, 328), (212, 382, 333), (197, 234, 337), (219, 331, 39), (388, 210, 344), (392, 196, 346), (401, 348, 35), (111, 142, 113), (107, 124, 406), (94, 96, 97), (411, 82, 80), (89, 93, 65), (496, 26, 63), (31, 420, 27)])
_uv = me_plane.uv_layers.new(name='UVMap')
_uv.uv.foreach_set('vector', [0.0, 0.0, 0.0, 0.0, 0.0, 0.0, 0.0, 0.0, 0.0, 0.0, 0.0, 0.0, 0.0, 0.0, 0.0, 0.0, 0.0, 0.0, 0.0, 0.0, 0.0, 0.0, 0.0, 0.0, 0.0, 0.0, 0.0, 0.0, 0.0, 0.0, 0.0, 0.0, 0.0, 0.0, 0.0, 0.0, 0.0, 0.0, 0.0, 0.0, 0.0, 0.0, 0.0, 0.0, 0.0, 0.0, 0.0, 0.0, 0.0, 0.0, 0.0, 0.0, 0.0, 0.0, 0.0, 0.0, 0.0, 0.0, 0.0, 0.0, 0.0, 0.0, 0.0, 0.0, 0.0, 0.0, 0.0, 0.0, 0.0, 0.0, 0.0, 0.0, 0.0, 0.0, 0.0, 0.0, 0.0, 0.0, 0.0, 0.0, 0.0, 0.0, 0.0, 0.0, 0.0, 0.0, 0.0, 0.0, 0.0, 0.0, 0.0, 0.0, 0.0, 0.0, 0.0, 0.0, 0.0, 0.0, 0.0, 0.0, 0.0, 0.0, 0.0, 0.0, 0.0, 0.0, 0.0, 0.0, 0.0, 0.0, 0.0, 0.0, 0.0, 0.0, 0.0, 0.0, 0.0, 0.0, 0.0, 0.0, 0.0, 0.0, 0.0, 0.0, 0.0, 0.0, 0.0, 0.0, 0.0, 0.0, 0.0, 0.0, 0.0, 0.0, 0.0, 0.0, 0.0, 0.0, 0.0, 0.0, 0.0, 0.0, 0.0, 0.0, 0.0, 0.0, 0.0, 0.0, 0.0, 0.0, 0.0, 0.0, 0.0, 0.0, 0.0, 0.0, 0.0, 0.0, 0.0, 0.0, 0.0, 0.0, 0.0, 0.0, 0.0, 0.0, 0.0, 0.0, 0.0, 0.0, 0.0, 0.0, 0.0, 0.0, 0.0, 0.0, 0.0, 0.0, 0.0, 0.0, 0.0, 0.0, 0.0, 0.0, 0.0, 0.0, 0.0, 0.0, 0.0, 0.0, 0.0, 0.0, 0.0, 0.0, 0.0, 0.0, 0.0, 0.0, 0.0, 0.0, 0.0, 0.0, 0.0, 0.0, 0.0, 0.0, 0.0, 0.0, 0.0, 0.0, 0.0, 0.0, 0.0, 0.0, 0.0, 0.0, 0.0, 0.0, 0.0, 0.0, 0.0, 0.0, 0.0, 0.0, 0.0, 0.0, 0.0, 0.0, 0.0, 0.0, 0.0, 0.0, 0.0, 0.0, 0.9979, 0.9326, 0.9808, 0.9989, 0.9127, 0.9477, 0.9527, 0.9071, 1.0, 0.8923, 0.9979, 0.9326, 0.1203, 0.9295, 0.09832, 0.9964, 0.03228, 0.9382, 0.03228, 0.9382, 0.03636, 1.0, -2.234e-05, 0.9636, 0.0, 0.9455, 0.03228, 0.9382, -2.234e-05, 0.9636, 0.03228, 0.9382, 0.09832, 0.9964, 0.05502, 1.0, 0.03636, 1.0, 0.03228, 0.9382, 0.05502, 1.0, 0.218, 0.8882, 0.2194, 0.9579, 0.1203, 0.9295, 0.1293, 0.8793, 0.218, 0.8882, 0.1203, 0.9295, 0.1203, 0.9295, 0.1981, 0.9999, 0.09832, 0.9964, 0.2498, 0.9147, 0.2973, 0.9656, 0.2194, 0.9579, 0.2194, 0.9579, 0.2517, 1.0, 0.1981, 0.9999, 0.3669, 0.9555, 0.3462, 0.9978, 0.2973, 0.9656, 0.3061, 0.9367, 0.3556, 0.9242, 0.3669, 0.9555, 0.2498, 0.9147, 0.2913, 0.8379, 0.3061, 0.9367, 0.2874, 0.9996, 0.2973, 0.9656, 0.3208, 1.0, 0.4675, 0.9187, 0.4596, 0.9548, 0.4251, 0.9452, 0.4251, 0.9452, 0.4578, 0.9998, 0.3995, 1.0, 0.3972, 0.9507, 0.3995, 1.0, 0.3636, 1.0, 0.3669, 0.9555, 0.3636, 1.0, 0.3462, 0.9978, 0.3556, 0.9242, 0.3972, 0.9507, 0.3669, 0.9555, 0.3995, 1.0, 0.4578, 0.9998, 0.4247, 1.0, 0.4675, 0.9187, 0.5376, 0.9565, 0.5087, 0.999, 0.4675, 0.9187, 0.4828, 0.882, 0.5376, 0.9565, 0.5376, 0.9565, 0.5285, 0.9988, 0.5087, 0.999, 0.4596, 0.9548, 0.5087, 0.999, 0.4909, 1.0, 0.6165, 0.9131, 0.6364, 0.8999, 0.5946, 0.9691, 0.568, 0.9283, 0.6165, 0.9131, 0.5946, 0.9691, 0.5946, 0.9691, 0.6511, 0.9678, 0.6278, 1.0, 0.5946, 0.9691, 0.6, 1.0, 0.5818, 1.0, 0.5285, 0.9988, 0.5946, 0.9691, 0.5818, 1.0, 0.6897, 0.9422, 0.7496, 0.9563, 0.7081, 0.9994, 0.7342, 0.9273, 0.7496, 0.9563, 0.6897, 0.9422, 0.6961, 0.8993, 0.7599, 0.8744, 0.7342, 0.9273, 0.6961, 0.8993, 0.6897, 0.9422, 0.6364, 0.8999, 0.6546, 1.0, 0.7081, 0.9994, 0.6909, 1.0, 0.6511, 0.9678, 0.6546, 1.0, 0.6278, 1.0, 0.7496, 0.9563, 0.8098, 1.0, 0.7722, 0.9995, 0.7342, 0.9273, 0.8022, 0.9488, 0.7496, 0.9563, 0.7815, 0.8985, 0.8022, 0.9488, 0.7342, 0.9273, 0.7081, 0.9994, 0.7496, 0.9563, 0.7722, 0.9995, 0.7722, 0.9995, 0.7455, 1.0, 0.7081, 0.9994, 0.8022, 0.9488, 0.8401, 0.9408, 0.8643, 1.0, 0.8643, 1.0, 0.9127, 0.9477, 0.9382, 0.9994, 0.8098, 1.0, 0.8022, 0.9488, 0.8643, 1.0, 0.0, 0.0246, 0.03126, 0.03825, 0.05563, 0.07963, 0.04373, 0.004167, 0.03126, 0.03825, 0.0, 0.0246, 2.063e-05, 0.0, 0.04373, 0.004167, 0.0, 0.0246, 0.05563, 0.07963, 0.1056, 0.07499, 0.1102, 0.1077, 0.1102, 0.1077, 0.08914, 0.1572, 0.05455, 0.1348, 0.05563, 0.07963, 0.1102, 0.1077, 0.05455, 0.1348, 0.05563, 0.07963, 0.05455, 0.1348, 0.03298, 0.1323, 0.0001083, 0.09726, 0.03298, 0.1323, 0.0002684, 0.1443, 0.03298, 0.1323, 0.04426, 0.2246, 0.001236, 0.2099, 0.07545, 0.2199, 0.1084, 0.2363, 0.1289, 0.2732, 0.07545, 0.2199, 0.07846, 0.2771, 0.04426, 0.2246, 0.08914, 0.1572, 0.07545, 0.2199, 0.04426, 0.2246, 0.001236, 0.2099, 0.02082, 0.2831, 0.0, 0.2958, 0.07846, 0.2771, 0.1034, 0.3329, 0.06527, 0.3472, 0.07846, 0.2771, 0.06527, 0.3472, 0.03468, 0.3315, 0.02082, 0.2831, 0.07846, 0.2771, 0.03468, 0.3315, 0.02082, 0.2831, 0.04426, 0.2246, 0.07846, 0.2771, 0.0, 0.2958, 0.02082, 0.2831, 0.03468, 0.3315, 0.1055, 0.3703, 0.08787, 0.4432, 0.05523, 0.4204, 0.06527, 0.3472, 0.05523, 0.4204, 0.001709, 0.4099, 5.171e-06, 0.4451, 0.05523, 0.4204, 0.04493, 0.4839, 0.04493, 0.4839, 0.08579, 0.4998, 0.04321, 0.5329, 0.04493, 0.4839, 0.08787, 0.4432, 0.08579, 0.4998, 5.171e-06, 0.4451, 0.04493, 0.4839, 2.785e-05, 0.4985, 0.08365, 0.5683, 0.1347, 0.6095, 0.08285, 0.6283, 0.08365, 0.5683, 0.08285, 0.6283, 0.05167, 0.6436, 0.04321, 0.5329, 0.08365, 0.5683, 0.05071, 0.5896, 0.05071, 0.5896, 0.05167, 0.6436, 0.0003761, 0.5892, 0.0003761, 0.5892, 0.04321, 0.5329, 0.05071, 0.5896, 0.0, 0.5586, 0.04321, 0.5329, 0.0003761, 0.5892, 0.08285, 0.6283, 0.1233, 0.6644, 0.05167, 0.6436, 0.000125, 0.8, 0.04054, 0.8279, 0.0, 0.8177, 2.914e-05, 0.8727, 0.03228, 0.9382, 0.0, 0.9095, 0.1482, 0.06719, 0.1306, 0.1141, 0.1102, 0.1077, 0.1102, 0.1077, 0.1306, 0.1141, 0.1516, 0.1524, 0.1759, 0.2202, 0.2194, 0.2835, 0.1625, 0.2949, 0.1255, 0.1906, 0.1759, 0.2202, 0.1625, 0.2949, 0.1516, 0.1524, 0.1759, 0.2202, 0.1255, 0.1906, 0.1084, 0.2363, 0.1255, 0.1906, 0.1289, 0.2732, 0.1255, 0.1906, 0.1084, 0.2363, 0.07545, 0.2199, 0.2035, 0.3632, 0.1911, 0.4362, 0.1538, 0.3539, 0.1911, 0.4362, 0.1746, 0.476, 0.1275, 0.4202, 0.1538, 0.3539, 0.1911, 0.4362, 0.1275, 0.4202, 0.1055, 0.3703, 0.1538, 0.3539, 0.1275, 0.4202, 0.1275, 0.4202, 0.1117, 0.4807, 0.08787, 0.4432, 0.1746, 0.476, 0.1753, 0.5221, 0.1317, 0.5306, 0.1117, 0.4807, 0.1746, 0.476, 0.1317, 0.5306, 0.1117, 0.4807, 0.1317, 0.5306, 0.08579, 0.4998, 0.1347, 0.6095, 0.2044, 0.5474, 0.175, 0.6494, 0.175, 0.6494, 0.1905, 0.7319, 0.1297, 0.7436, 0.1233, 0.6644, 0.1297, 0.7436, 0.000276, 0.709, 0.1905, 0.7319, 0.1631, 0.7937, 0.1093, 0.8112, 0.1297, 0.7436, 0.1093, 0.8112, 0.07372, 0.7431, 0.2243, 0.8102, 0.1841, 0.8688, 0.1419, 0.8396, 0.1419, 0.8396, 0.1841, 0.8688, 0.1293, 0.8793, 0.2533, 0.02506, 0.2897, 0.03566, 0.226, 0.05872, 0.2231, 0.0, 0.2573, 0.0, 0.2533, 0.02506, 0.193, 0.04538, 0.2533, 0.02506, 0.226, 0.05872, 0.2231, 0.0, 0.2533, 0.02506, 0.193, 0.04538, 0.2231, 0.0, 0.193, 0.04538, 0.1665, 0.02096, 0.2228, 0.1606, 0.2807, 0.1403, 0.2571, 0.1796, 0.221, 0.1009, 0.2228, 0.1606, 0.1866, 0.1349, 0.1516, 0.1524, 0.1866, 0.1349, 0.2228, 0.1606, 0.2228, 0.1606, 0.2571, 0.1796, 0.2251, 0.2301, 0.1759, 0.2202, 0.2251, 0.2301, 0.2194, 0.2835, 0.2619, 0.3004, 0.2646, 0.3682, 0.2035, 0.3632, 0.2114, 0.4878, 0.2881, 0.4761, 0.2577, 0.5602, 0.2114, 0.4878, 0.2577, 0.5602, 0.2044, 0.5474, 0.2247, 0.4286, 0.2881, 0.4761, 0.2114, 0.4878, 0.2114, 0.4878, 0.2044, 0.5474, 0.1753, 0.5221, 0.1911, 0.4362, 0.2114, 0.4878, 0.1746, 0.476, 0.2577, 0.5602, 0.2698, 0.6182, 0.2308, 0.6232, 0.2698, 0.6182, 0.2667, 0.6833, 0.2308, 0.6232, 0.2667, 0.6833, 0.2925, 0.7423, 0.2215, 0.7536, 0.2308, 0.6232, 0.2215, 0.7536, 0.1905, 0.7319, 0.2925, 0.7423, 0.253, 0.7761, 0.2215, 0.7536, 0.1905, 0.7319, 0.2243, 0.8102, 0.1631, 0.7937, 0.2913, 0.8379, 0.2498, 0.9147, 0.218, 0.8882, 0.2243, 0.8102, 0.2913, 0.8379, 0.218, 0.8882, 0.3643, 0.002368, 0.3964, 0.04809, 0.375, 0.0867, 0.3163, 0.05344, 0.3643, 0.002368, 0.375, 0.0867, 0.0, 0.0, 0.0, 0.0, 0.0, 0.0, 0.2573, 0.0, 0.3093, 0.0, 0.2897, 0.03566, 0.0, 0.0, 0.0, 0.0, 0.0, 0.0, 0.2897, 0.03566, 0.3139, 0.129, 0.2807, 0.1403, 0.3139, 0.129, 0.375, 0.0867, 0.3802, 0.1625, 0.0, 0.0, 0.0, 0.0, 0.0, 0.0, 0.0, 0.0, 0.0, 0.0, 0.0, 0.0, 0.0, 0.0, 0.0, 0.0, 0.0, 0.0, 0.0, 0.0, 0.0, 0.0, 0.0, 0.0, 0.0, 0.0, 0.0, 0.0, 0.0, 0.0, 0.0, 0.0, 0.0, 0.0, 0.0, 0.0, 0.0, 0.0, 0.0, 0.0, 0.0, 0.0, 0.0, 0.0, 0.0, 0.0, 0.0, 0.0, 0.3553, 0.2258, 0.3381, 0.2799, 0.2981, 0.2373, 0.2571, 0.1796, 0.2807, 0.1403, 0.2981, 0.2373, 0.2604, 0.2231, 0.2981, 0.2373, 0.3381, 0.2799, 0.2619, 0.3004, 0.3381, 0.2799, 0.3284, 0.367, 0.2646, 0.3682, 0.3284, 0.367, 0.3207, 0.4322, 0.2646, 0.3682, 0.3207, 0.4322, 0.2247, 0.4286, 0.3476, 0.4743, 0.3738, 0.4807, 0.3797, 0.51, 0.2881, 0.4761, 0.3476, 0.4743, 0.3188, 0.5148, 0.324, 0.5772, 0.3797, 0.51, 0.3693, 0.5983, 0.3682, 0.6554, 0.3636, 0.6956, 0.3421, 0.7048, 0.3693, 0.5983, 0.3682, 0.6554, 0.324, 0.5772, 0.324, 0.5772, 0.3682, 0.6554, 0.2667, 0.6833, 0.3808, 0.7361, 0.3768, 0.7898, 0.3258, 0.7696, 0.3258, 0.7696, 0.3768, 0.7898, 0.3615, 0.8286, 0.3421, 0.7048, 0.3258, 0.7696, 0.2925, 0.7423, 0.3258, 0.7696, 0.3337, 0.8274, 0.2913, 0.8379, 0.3615, 0.8286, 0.3458, 0.8735, 0.3232, 0.8671, 0.2913, 0.8379, 0.3337, 0.8274, 0.3232, 0.8671, 0.0, 0.0, 0.0, 0.0, 0.0, 0.0, 0.0, 0.0, 0.0, 0.0, 0.0, 0.0, 0.0, 0.0, 0.0, 0.0, 0.0, 0.0, 0.0, 0.0, 0.0, 0.0, 0.0, 0.0, 0.0, 0.0, 0.0, 0.0, 0.0, 0.0, 0.0, 0.0, 0.0, 0.0, 0.0, 0.0, 0.0, 0.0, 0.0, 0.0, 0.0, 0.0, 0.0, 0.0, 0.0, 0.0, 0.0, 0.0, 0.0, 0.0, 0.0, 0.0, 0.0, 0.0, 0.0, 0.0, 0.0, 0.0, 0.0, 0.0, 0.0, 0.0, 0.0, 0.0, 0.0, 0.0, 0.0, 0.0, 0.0, 0.0, 0.0, 0.0, 0.0, 0.0, 0.0, 0.0, 0.0, 0.0, 0.0, 0.0, 0.0, 0.0, 0.0, 0.0, 0.0, 0.0, 0.0, 0.0, 0.0, 0.0, 0.0, 0.0, 0.0, 0.0, 0.0, 0.0, 0.0, 0.0, 0.0, 0.0, 0.0, 0.0, 0.0, 0.0, 0.0, 0.0, 0.0, 0.0, 0.0, 0.0, 0.0, 0.0, 0.0, 0.0, 0.0, 0.0, 0.0, 0.0, 0.0, 0.0, 0.3232, 0.8671, 0.3458, 0.8735, 0.3556, 0.9242, 0.3964, 0.04809, 0.449, 0.04361, 0.4433, 0.0978, 0.3643, 0.002368, 0.4, 0.000136, 0.3964, 0.04809, 0.3802, 0.1625, 0.4433, 0.0978, 0.4097, 0.2061, 0.4541, 0.1916, 0.4708, 0.2472, 0.4097, 0.2061, 0.4097, 0.2061, 0.4501, 0.2724, 0.4165, 0.2684, 0.4501, 0.2724, 0.4041, 0.2898, 0.4165, 0.2684, 0.4072, 0.3195, 0.4791, 0.3223, 0.4467, 0.3578, 0.4433, 0.3019, 0.4791, 0.3223, 0.4072, 0.3195, 0.4041, 0.2898, 0.4501, 0.2724, 0.4433, 0.3019, 0.3811, 0.34, 0.4072, 0.3195, 0.3931, 0.359, 0.3819, 0.2693, 0.4041, 0.2898, 0.4072, 0.3195, 0.3819, 0.2693, 0.4165, 0.2684, 0.4041, 0.2898, 0.3381, 0.2799, 0.3819, 0.2693, 0.3811, 0.34, 0.0, 0.0, 0.0, 0.0, 0.0, 0.0, 0.0, 0.0, 0.0, 0.0, 0.0, 0.0, 0.3284, 0.367, 0.3987, 0.3824, 0.3818, 0.4466, 0.3811, 0.34, 0.3931, 0.359, 0.3987, 0.3824, 0.0, 0.0, 0.0, 0.0, 0.0, 0.0, 0.4176, 0.4727, 0.4483, 0.479, 0.4153, 0.4882, 0.0, 0.0, 0.0, 0.0, 0.0, 0.0, 0.0, 0.0, 0.0, 0.0, 0.0, 0.0, 0.3818, 0.4466, 0.3738, 0.4807, 0.3476, 0.4743, 0.3797, 0.51, 0.4292, 0.522, 0.4094, 0.5525, 0.4, 0.6081, 0.4182, 0.585, 0.4265, 0.6338, 0.3693, 0.5983, 0.4094, 0.5525, 0.4, 0.6081, 0.3693, 0.5983, 0.4, 0.6081, 0.4265, 0.6338, 0.433, 0.6785, 0.431, 0.718, 0.3888, 0.7021, 0.0, 0.0, 0.0, 0.0, 0.0, 0.0, 0.3682, 0.6554, 0.433, 0.6785, 0.3836, 0.679, 0.3682, 0.6554, 0.4265, 0.6338, 0.433, 0.6785, 0.3636, 0.6956, 0.3836, 0.679, 0.3888, 0.7021, 0.3888, 0.7021, 0.431, 0.718, 0.3808, 0.7361, 0.0, 0.0, 0.0, 0.0, 0.0, 0.0, 0.431, 0.718, 0.4391, 0.7625, 0.4087, 0.7814, 0.0, 0.0, 0.0, 0.0, 0.0, 0.0, 0.0, 0.0, 0.0, 0.0, 0.0, 0.0, 0.0, 0.0, 0.0, 0.0, 0.0, 0.0, 0.0, 0.0, 0.0, 0.0, 0.0, 0.0, 0.0, 0.0, 0.0, 0.0, 0.0, 0.0, 0.3808, 0.7361, 0.4087, 0.7814, 0.3768, 0.7898, 0.0, 0.0, 0.0, 0.0, 0.0, 0.0, 0.4172, 0.8763, 0.3904, 0.9113, 0.3867, 0.8871, 0.4087, 0.7814, 0.3999, 0.8493, 0.3615, 0.8286, 0.3999, 0.8493, 0.3867, 0.8871, 0.3458, 0.8735, 0.3615, 0.8286, 0.3999, 0.8493, 0.3458, 0.8735, 0.5602, 0.0003006, 0.5432, 0.07543, 0.4992, 0.04052, 0.4992, 0.04052, 0.5432, 0.07543, 0.4966, 0.1104, 0.449, 0.04361, 0.4966, 0.1104, 0.4433, 0.0978, 0.4433, 0.0978, 0.4966, 0.1104, 0.5099, 0.1648, 0.5099, 0.1648, 0.5693, 0.2116, 0.5143, 0.1972, 0.4541, 0.1916, 0.5143, 0.1972, 0.5084, 0.2362, 0.4708, 0.2472, 0.5084, 0.2362, 0.524, 0.2727, 0.4984, 0.3006, 0.5322, 0.3065, 0.5127, 0.3455, 0.524, 0.2727, 0.5322, 0.3065, 0.4984, 0.3006, 0.4791, 0.3223, 0.4984, 0.3006, 0.5127, 0.3455, 0.4501, 0.2724, 0.524, 0.2727, 0.4984, 0.3006, 0.4433, 0.3019, 0.4984, 0.3006, 0.4791, 0.3223, 0.4501, 0.2724, 0.4984, 0.3006, 0.4433, 0.3019, 0.0, 0.0, 0.0, 0.0, 0.0, 0.0, 0.0, 0.0, 0.0, 0.0, 0.0, 0.0, 0.0, 0.0, 0.0, 0.0, 0.0, 0.0, 0.0, 0.0, 0.0, 0.0, 0.0, 0.0, 0.0, 0.0, 0.0, 0.0, 0.0, 0.0, 0.0, 0.0, 0.0, 0.0, 0.0, 0.0, 0.4727, 0.3538, 0.4727, 0.3818, 0.438, 0.3818, 0.0, 0.0, 0.0, 0.0, 0.0, 0.0, 0.0, 0.0, 0.0, 0.0, 0.0, 0.0, 0.0, 0.0, 0.0, 0.0, 0.0, 0.0, 0.0, 0.0, 0.0, 0.0, 0.0, 0.0, 0.0, 0.0, 0.0, 0.0, 0.0, 0.0, 0.0, 0.0, 0.0, 0.0, 0.0, 0.0, 0.5343, 0.5824, 0.5565, 0.6182, 0.501, 0.6377, 0.0, 0.0, 0.0, 0.0, 0.0, 0.0, 0.0, 0.0, 0.0, 0.0, 0.0, 0.0, 0.5565, 0.6182, 0.5552, 0.6423, 0.501, 0.6377, 0.4854, 0.614, 0.4787, 0.6688, 0.4265, 0.6338, 0.5552, 0.6423, 0.5427, 0.6889, 0.5091, 0.695, 0.5552, 0.6423, 0.5091, 0.695, 0.4909, 0.6986, 0.5091, 0.695, 0.5427, 0.6889, 0.5206, 0.7366, 0.5091, 0.695, 0.5206, 0.7366, 0.4629, 0.7499, 0.5206, 0.7366, 0.5618, 0.7069, 0.5628, 0.7407, 0.5091, 0.7774, 0.548, 0.7897, 0.5028, 0.8223, 0.5206, 0.7366, 0.548, 0.7897, 0.5091, 0.7774, 0.5091, 0.7774, 0.5028, 0.8223, 0.4761, 0.8208, 0.4629, 0.7499, 0.5206, 0.7366, 0.5091, 0.7774, 0.4391, 0.7625, 0.4754, 0.7791, 0.4623, 0.8071, 0.4629, 0.7499, 0.4754, 0.7791, 0.4391, 0.7625, 0.4828, 0.882, 0.5367, 0.8471, 0.5523, 0.8851, 0.5028, 0.8223, 0.5367, 0.8471, 0.4828, 0.8586, 0.4761, 0.8208, 0.5028, 0.8223, 0.4828, 0.8586, 0.4828, 0.8586, 0.4828, 0.882, 0.4416, 0.8543, 0.4761, 0.8208, 0.4828, 0.8586, 0.4416, 0.8543, 0.4828, 0.882, 0.5523, 0.8851, 0.5376, 0.9565, 0.5706, 0.03775, 0.6357, 0.001727, 0.5973, 0.07608, 0.5979, 0.1534, 0.677, 0.1305, 0.6646, 0.1685, 0.6423, 0.06793, 0.677, 0.1305, 0.5979, 0.1534, 0.5432, 0.07543, 0.5973, 0.07608, 0.5979, 0.1534, 0.5979, 0.1534, 0.6179, 0.1973, 0.5693, 0.2116, 0.5693, 0.2116, 0.635, 0.2427, 0.6257, 0.282, 0.5693, 0.2116, 0.6257, 0.282, 0.578, 0.2545, 0.5294, 0.2187, 0.5693, 0.2116, 0.578, 0.2545, 0.578, 0.2545, 0.578, 0.2815, 0.5495, 0.2807, 0.6257, 0.282, 0.6332, 0.3562, 0.6142, 0.3316, 0.578, 0.2815, 0.6065, 0.3044, 0.6142, 0.3316, 0.578, 0.2815, 0.6257, 0.282, 0.6065, 0.3044, 0.5495, 0.2807, 0.578, 0.2815, 0.5783, 0.3325, 0.5322, 0.3065, 0.5495, 0.2807, 0.5783, 0.3325, 0.6142, 0.3316, 0.6332, 0.3562, 0.6008, 0.3719, 0.6142, 0.3316, 0.6008, 0.3719, 0.5665, 0.379, 0.5783, 0.3325, 0.5665, 0.379, 0.5585, 0.3636, 0.6332, 0.3562, 0.6605, 0.3497, 0.6008, 0.3719, 0.0, 0.0, 0.0, 0.0, 0.0, 0.0, 0.0, 0.0, 0.0, 0.0, 0.0, 0.0, 0.0, 0.0, 0.0, 0.0, 0.0, 0.0, 0.0, 0.0, 0.0, 0.0, 0.0, 0.0, 0.6182, 0.4364, 0.6131, 0.4854, 0.6, 0.4601, 0.6451, 0.4481, 0.6553, 0.4905, 0.6131, 0.4854, 0.6131, 0.4854, 0.616, 0.5463, 0.5859, 0.5229, 0.0, 0.0, 0.0, 0.0, 0.0, 0.0, 0.5859, 0.5229, 0.616, 0.5463, 0.5818, 0.5511, 0.5818, 0.5511, 0.5819, 0.5887, 0.5545, 0.5988, 0.0, 0.0, 0.0, 0.0, 0.0, 0.0, 0.6, 0.6051, 0.612, 0.6441, 0.5552, 0.6423, 0.576, 0.6652, 0.6291, 0.6727, 0.6064, 0.7103, 0.612, 0.6441, 0.6291, 0.6727, 0.576, 0.6652, 0.576, 0.6652, 0.5618, 0.7069, 0.5427, 0.6889, 0.5552, 0.6423, 0.576, 0.6652, 0.5427, 0.6889, 0.5973, 0.7719, 0.628, 0.7468, 0.6365, 0.7744, 0.5628, 0.7407, 0.5961, 0.7455, 0.5973, 0.7719, 0.5628, 0.7407, 0.6064, 0.7103, 0.5961, 0.7455, 0.5628, 0.7407, 0.5731, 0.7913, 0.548, 0.7897, 0.5973, 0.7719, 0.6109, 0.8182, 0.5731, 0.7913, 0.548, 0.7897, 0.5952, 0.8462, 0.5367, 0.8471, 0.5846, 0.8684, 0.6211, 0.862, 0.6364, 0.8999, 0.6363, 0.8181, 0.6211, 0.862, 0.5952, 0.8462, 0.6109, 0.8182, 0.6363, 0.8181, 0.5952, 0.8462, 0.5731, 0.7913, 0.6109, 0.8182, 0.5952, 0.8462, 0.5367, 0.8471, 0.5846, 0.8684, 0.5523, 0.8851, 0.5952, 0.8462, 0.5846, 0.8684, 0.5367, 0.8471, 0.721, 0.001799, 0.7358, 0.09546, 0.7079, 0.07408, 0.721, 0.001799, 0.7004, 0.03455, 0.6902, 0.000597, 0.7004, 0.03455, 0.7079, 0.07408, 0.6423, 0.06793, 0.6357, 0.001727, 0.6902, 0.000597, 0.7004, 0.03455, 0.7079, 0.07408, 0.677, 0.1305, 0.6423, 0.06793, 0.7358, 0.09546, 0.7618, 0.1376, 0.677, 0.1305, 0.677, 0.1305, 0.7283, 0.1882, 0.6646, 0.1685, 0.6952, 0.2248, 0.7283, 0.1882, 0.7145, 0.2572, 0.6952, 0.2248, 0.7145, 0.2572, 0.635, 0.2427, 0.6646, 0.1685, 0.6952, 0.2248, 0.6179, 0.1973, 0.7145, 0.2572, 0.6842, 0.2861, 0.635, 0.2427, 0.6842, 0.2861, 0.7069, 0.3564, 0.6605, 0.3497, 0.6842, 0.2861, 0.6605, 0.3497, 0.6257, 0.282, 0.6965, 0.4709, 0.7282, 0.395, 0.7594, 0.4434, 0.6738, 0.4077, 0.7282, 0.395, 0.6965, 0.4709, 0.6605, 0.3497, 0.7069, 0.3564, 0.6738, 0.4077, 0.6605, 0.3497, 0.6738, 0.4077, 0.6205, 0.4137, 0.6965, 0.4709, 0.7594, 0.4434, 0.7088, 0.4986, 0.6553, 0.4905, 0.6734, 0.5358, 0.616, 0.5463, 0.6734, 0.5358, 0.7474, 0.5578, 0.7009, 0.6132, 0.616, 0.5463, 0.6734, 0.5358, 0.7009, 0.6132, 0.6727, 0.6727, 0.7061, 0.6833, 0.6975, 0.7081, 0.6614, 0.6385, 0.7009, 0.6132, 0.7061, 0.6833, 0.6545, 0.6902, 0.6727, 0.6727, 0.6729, 0.7107, 0.6443, 0.6443, 0.6614, 0.6385, 0.6727, 0.6727, 0.6064, 0.7103, 0.6545, 0.6902, 0.6729, 0.7107, 0.6443, 0.6443, 0.6545, 0.6902, 0.6291, 0.6727, 0.6064, 0.7103, 0.6729, 0.7107, 0.6691, 0.741, 0.7093, 0.7613, 0.7141, 0.8273, 0.6877, 0.7998, 0.6729, 0.7107, 0.6975, 0.7081, 0.7093, 0.7613, 0.6365, 0.7744, 0.6629, 0.8093, 0.6363, 0.8181, 0.6633, 0.8687, 0.7122, 0.8628, 0.6961, 0.8993, 0.7141, 0.8273, 0.7122, 0.8628, 0.6633, 0.8687, 0.6629, 0.8093, 0.6877, 0.7998, 0.7141, 0.8273, 0.6363, 0.8181, 0.6629, 0.8093, 0.6633, 0.8687, 0.6633, 0.8687, 0.6961, 0.8993, 0.6364, 0.8999, 0.7689, -1.352e-05, 0.8168, 0.0, 0.8008, 0.0354, 0.7689, -1.352e-05, 0.8008, 0.0354, 0.7687, 0.0721, 0.721, 0.001799, 0.7689, -1.352e-05, 0.7687, 0.0721, 0.8008, 0.0354, 0.8082, 0.08968, 0.7687, 0.0721, 0.7618, 0.1376, 0.8248, 0.1173, 0.8256, 0.1655, 0.8082, 0.08968, 0.8248, 0.1173, 0.7618, 0.1376, 0.7358, 0.09546, 0.7687, 0.0721, 0.7618, 0.1376, 0.7618, 0.1376, 0.7664, 0.1834, 0.7283, 0.1882, 0.8256, 0.1655, 0.8247, 0.2227, 0.7664, 0.1834, 0.8247, 0.2227, 0.8021, 0.2651, 0.7599, 0.2538, 0.8021, 0.2651, 0.864, 0.2738, 0.8191, 0.3172, 0.7599, 0.2538, 0.8021, 0.2651, 0.8191, 0.3172, 0.7145, 0.2572, 0.7599, 0.2538, 0.8191, 0.3172, 0.8107, 0.3729, 0.8606, 0.4118, 0.781, 0.3733, 0.781, 0.3733, 0.8216, 0.4487, 0.7594, 0.4434, 0.7088, 0.4986, 0.7918, 0.5216, 0.7474, 0.5578, 0.7794, 0.5959, 0.8206, 0.5141, 0.8543, 0.5699, 0.7474, 0.5578, 0.7918, 0.5216, 0.7794, 0.5959, 0.7474, 0.5578, 0.7794, 0.5959, 0.7706, 0.6616, 0.7009, 0.6132, 0.7474, 0.5578, 0.7706, 0.6616, 0.7706, 0.6616, 0.7794, 0.5959, 0.8272, 0.7216, 0.7061, 0.6833, 0.7706, 0.6616, 0.7675, 0.7521, 0.7675, 0.7521, 0.837, 0.7664, 0.8066, 0.8, 0.8272, 0.7216, 0.837, 0.7664, 0.7675, 0.7521, 0.753, 0.7712, 0.7469, 0.7841, 0.7141, 0.8273, 0.7273, 0.7427, 0.7675, 0.7521, 0.753, 0.7712, 0.8066, 0.8, 0.8044, 0.8336, 0.7818, 0.8297, 0.7469, 0.7841, 0.753, 0.7712, 0.7818, 0.8297, 0.8044, 0.8336, 0.7815, 0.8985, 0.7599, 0.8744, 0.7122, 0.8628, 0.7523, 0.8379, 0.7357, 0.8775, 0.8873, 0.02296, 0.9132, 0.08929, 0.8878, 0.06746, 0.8873, 0.02296, 0.8878, 0.06746, 0.8427, 0.03736, 0.9074, -4.572e-05, 0.8873, 0.02296, 0.8427, 0.03736, 0.8427, 0.03736, 0.8494, 0.0815, 0.8082, 0.08968, 0.8168, 0.0, 0.8427, 0.03736, 0.8008, 0.0354, 0.8427, 0.03736, 0.8878, 0.06746, 0.9132, 0.08929, 0.8676, 0.1642, 0.9109, 0.1238, 0.9116, 0.1989, 0.8494, 0.0815, 0.9132, 0.08929, 0.9109, 0.1238, 0.8494, 0.0815, 0.8562, 0.127, 0.8248, 0.1173, 0.8562, 0.127, 0.8676, 0.1642, 0.8256, 0.1655, 0.8082, 0.08968, 0.8494, 0.0815, 0.8248, 0.1173, 0.9116, 0.1989, 0.9017, 0.2551, 0.8874, 0.2087, 0.8874, 0.2087, 0.9017, 0.2551, 0.864, 0.2738, 0.8676, 0.1642, 0.9116, 0.1989, 0.8874, 0.2087, 0.8247, 0.2227, 0.864, 0.2738, 0.8021, 0.2651, 0.864, 0.2738, 0.9378, 0.3201, 0.9064, 0.3514, 0.9017, 0.2551, 0.9378, 0.3201, 0.864, 0.2738, 0.864, 0.2738, 0.9064, 0.3514, 0.8509, 0.3289, 0.864, 0.2738, 0.8509, 0.3289, 0.8191, 0.3172, 0.8606, 0.4118, 0.9307, 0.4424, 0.8697, 0.4475, 0.8606, 0.4118, 0.8697, 0.4475, 0.8216, 0.4487, 0.8877, 0.4779, 0.935, 0.5138, 0.8656, 0.5105, 0.8697, 0.4475, 0.9307, 0.4424, 0.8877, 0.4779, 0.8504, 0.4812, 0.8877, 0.4779, 0.8656, 0.5105, 0.8697, 0.4475, 0.8877, 0.4779, 0.8504, 0.4812, 0.935, 0.5138, 0.9038, 0.5368, 0.8543, 0.5699, 0.8656, 0.5105, 0.8543, 0.5699, 0.8206, 0.5141, 0.8731, 0.5946, 0.9098, 0.5671, 0.8983, 0.641, 0.8543, 0.5699, 0.9038, 0.5368, 0.9098, 0.5671, 0.8543, 0.5699, 0.8731, 0.5946, 0.8603, 0.6697, 0.8603, 0.6697, 0.9392, 0.6571, 0.9002, 0.7149, 0.7794, 0.5959, 0.8543, 0.5699, 0.8603, 0.6697, 0.8272, 0.7216, 0.9002, 0.7149, 0.837, 0.7664, 0.837, 0.7664, 0.9002, 0.7149, 0.898, 0.7831, 0.8066, 0.8, 0.8651, 0.8061, 0.8423, 0.8397, 0.8651, 0.8061, 0.898, 0.7831, 0.891, 0.8552, 0.8651, 0.8061, 0.891, 0.8552, 0.8423, 0.8397, 0.8044, 0.8336, 0.8423, 0.8397, 0.8518, 0.8776, 0.9997, 0.03423, 0.9998, 0.08312, 0.9624, 0.0901, 0.9999, 0.0, 0.9997, 0.03423, 0.9448, 0.03362, 0.9997, 0.03423, 0.9624, 0.0901, 0.9448, 0.03362, 0.9074, -4.572e-05, 0.9448, 0.03362, 0.8873, 0.02296, 0.9984, 0.143, 1.0, 0.1834, 0.9733, 0.1767, 0.9624, 0.0901, 0.9409, 0.1538, 0.9109, 0.1238, 1.0, 0.2311, 1.0, 0.2766, 0.9696, 0.2608, 1.0, 0.1834, 1.0, 0.2311, 0.9696, 0.2608, 1.0, 0.1834, 0.9696, 0.2608, 0.9367, 0.238, 0.9017, 0.2551, 0.9696, 0.2608, 0.9616, 0.3088, 0.998, 0.3812, 1.0, 0.4364, 0.9307, 0.4424, 0.9637, 0.3644, 0.9557, 0.4109, 0.9307, 0.4424, 0.9064, 0.3514, 0.9637, 0.3644, 0.9127, 0.3785, 0.9127, 0.3785, 0.9307, 0.4424, 0.8606, 0.4118, 1.0, 0.4364, 0.9995, 0.4547, 0.9307, 0.4424, 1.001, 0.4726, 1.0, 0.524, 0.9534, 0.5552, 0.9307, 0.4424, 0.9995, 0.4547, 0.935, 0.5138, 0.9307, 0.4424, 0.935, 0.5138, 0.8877, 0.4779, 0.9534, 0.5552, 1.0, 0.524, 0.9989, 0.5513, 0.935, 0.5138, 0.9534, 0.5552, 0.9038, 0.5368, 0.951, 0.6092, 0.9992, 0.5948, 0.9967, 0.6469, 0.9989, 0.5513, 0.9992, 0.5948, 0.9534, 0.5552, 0.8983, 0.641, 0.9534, 0.5552, 0.9392, 0.6571, 0.9098, 0.5671, 0.9534, 0.5552, 0.8983, 0.641, 1.0, 0.6733, 1.0, 0.7091, 1.0, 0.7276, 1.0, 0.6733, 1.0, 0.7276, 0.9662, 0.7312, 0.6232, 0.5902, 0.6443, 0.6443, 0.612, 0.6441, 0.6975, 0.7081, 0.7675, 0.7521, 0.7273, 0.7427, 0.7122, 0.8628, 0.7357, 0.8775, 0.7599, 0.8744, 0.781, 0.3733, 0.8191, 0.3172, 0.8107, 0.3729, 0.9637, 0.3644, 0.9998, 0.3432, 0.998, 0.3812, 0.914, 0.8945, 0.9597, 0.8457, 0.9527, 0.9071, 0.9994, 0.8727, 1.0, 0.8923, 0.9527, 0.9071, 0.9983, 0.8001, 1.0, 0.8182, 1.0, 0.8378, 0.9597, 0.8457, 1.0, 0.8378, 0.9994, 0.8727, 0.898, 0.7831, 0.9983, 0.8001, 0.9597, 0.8457, 0.9002, 0.7149, 1.0, 0.7818, 0.898, 0.7831, 0.898, 0.7831, 1.0, 0.7818, 0.9983, 0.8001, 0.9662, 0.7312, 1.0, 0.7276, 1.0, 0.762, 0.9392, 0.6571, 0.9967, 0.6469, 0.9662, 0.7312, 0.5979, 0.1534, 0.6646, 0.1685, 0.6179, 0.1973, 0.5028, 0.8223, 0.548, 0.7897, 0.5367, 0.8471, 0.5127, 0.3455, 0.5322, 0.3065, 0.5585, 0.3636, 0.4172, 0.8763, 0.4675, 0.9187, 0.3904, 0.9113, 0.4292, 0.522, 0.4545, 0.5273, 0.4545, 0.5507, 0.3458, 0.8735, 0.3867, 0.8871, 0.3904, 0.9113, 0.3636, 0.6956, 0.3808, 0.7361, 0.3421, 0.7048, 0.253, 0.7761, 0.2913, 0.8379, 0.2243, 0.8102, 0.3207, 0.4322, 0.2881, 0.4761, 0.2247, 0.4286, 0.193, 0.04538, 0.221, 0.1009, 0.1765, 0.1057, 0.06527, 0.3472, 0.1034, 0.3329, 0.1055, 0.3703, 1.0, 0.9726, 1.0, 1.0, 0.9808, 0.9989, 0.9979, 0.9326, 1.0, 0.9726, 0.9808, 0.9989, 0.9127, 0.9477, 0.9808, 0.9989, 0.9382, 0.9994, 0.9527, 0.9071, 0.9979, 0.9326, 0.9127, 0.9477, 0.9527, 0.9071, 0.9127, 0.9477, 0.914, 0.8945, 0.04067, 0.907, 0.1203, 0.9295, 0.03228, 0.9382, 0.03228, 0.9382, 0.0, 0.9455, 0.0, 0.9273, 0.03228, 0.9382, 0.0, 0.9273, 0.0, 0.9095, 0.03636, 1.0, 6.456e-05, 1.0, -2.234e-05, 0.9636, 0.2194, 0.9579, 0.1981, 0.9999, 0.1203, 0.9295, 0.2973, 0.9656, 0.2874, 0.9996, 0.2194, 0.9579, 0.3061, 0.9367, 0.2973, 0.9656, 0.2498, 0.9147, 0.2498, 0.9147, 0.2194, 0.9579, 0.218, 0.8882, 0.3061, 0.9367, 0.3669, 0.9555, 0.2973, 0.9656, 0.3556, 0.9242, 0.3061, 0.9367, 0.3232, 0.8671, 0.3232, 0.8671, 0.3061, 0.9367, 0.2913, 0.8379, 0.3462, 0.9978, 0.3208, 1.0, 0.2973, 0.9656, 0.4596, 0.9548, 0.4578, 0.9998, 0.4251, 0.9452, 0.4675, 0.9187, 0.4251, 0.9452, 0.3904, 0.9113, 0.4251, 0.9452, 0.3995, 1.0, 0.3972, 0.9507, 0.3904, 0.9113, 0.4251, 0.9452, 0.3972, 0.9507, 0.3972, 0.9507, 0.3636, 1.0, 0.3669, 0.9555, 0.3904, 0.9113, 0.3972, 0.9507, 0.3556, 0.9242, 0.4675, 0.9187, 0.5087, 0.999, 0.4596, 0.9548, 0.4596, 0.9548, 0.4909, 1.0, 0.4578, 0.9998, 0.5946, 0.9691, 0.5285, 0.9988, 0.5376, 0.9565, 0.5946, 0.9691, 0.5376, 0.9565, 0.568, 0.9283, 0.5946, 0.9691, 0.6278, 1.0, 0.6, 1.0, 0.5285, 0.9988, 0.5818, 1.0, 0.5506, 1.0, 0.6961, 0.8993, 0.7342, 0.9273, 0.6897, 0.9422, 0.6511, 0.9678, 0.7081, 0.9994, 0.6546, 1.0, 0.6897, 0.9422, 0.7081, 0.9994, 0.6511, 0.9678, 0.6364, 0.8999, 0.6897, 0.9422, 0.6511, 0.9678, 0.6364, 0.8999, 0.6511, 0.9678, 0.5946, 0.9691, 0.6546, 1.0, 0.6909, 1.0, 0.6727, 1.0, 0.8022, 0.9488, 0.8098, 1.0, 0.7496, 0.9563, 0.7815, 0.8985, 0.8221, 0.9101, 0.8022, 0.9488, 0.7815, 0.8985, 0.7342, 0.9273, 0.7599, 0.8744, 0.9127, 0.9477, 0.8643, 1.0, 0.8401, 0.9408, 0.8518, 0.8776, 0.9127, 0.9477, 0.8401, 0.9408, 0.8518, 0.8776, 0.8401, 0.9408, 0.8221, 0.9101, 0.8221, 0.9101, 0.8401, 0.9408, 0.8022, 0.9488, 0.1056, 0.07499, 0.05563, 0.07963, 0.08022, 0.02668, 0.1485, 0.006102, 0.08022, 0.02668, 0.04373, 0.004167, 0.08022, 0.02668, 0.05563, 0.07963, 0.03126, 0.03825, 0.08022, 0.02668, 0.03126, 0.03825, 0.04373, 0.004167, 0.05563, 0.07963, 0.0001083, 0.09726, 0.0, 0.0246, 0.05563, 0.07963, 0.03298, 0.1323, 0.0001083, 0.09726, 0.08914, 0.1572, 0.04426, 0.2246, 0.05455, 0.1348, 0.05455, 0.1348, 0.04426, 0.2246, 0.03298, 0.1323, 0.03298, 0.1323, 0.001236, 0.2099, 0.0002684, 0.1443, 0.07545, 0.2199, 0.1289, 0.2732, 0.07846, 0.2771, 0.1255, 0.1906, 0.07545, 0.2199, 0.08914, 0.1572, 0.04426, 0.2246, 0.02082, 0.2831, 0.001236, 0.2099, 0.0, 0.2958, 0.03468, 0.3315, 0.0, 0.3455, 0.06527, 0.3472, 0.0006061, 0.3811, 0.03468, 0.3315, 0.03468, 0.3315, 0.0006061, 0.3811, 0.0, 0.3455, 0.1055, 0.3703, 0.05523, 0.4204, 0.06527, 0.3472, 0.06527, 0.3472, 0.001709, 0.4099, 0.0006061, 0.3811, 0.001709, 0.4099, 0.05523, 0.4204, 5.171e-06, 0.4451, 0.05523, 0.4204, 0.08787, 0.4432, 0.04493, 0.4839, 0.04493, 0.4839, 0.04321, 0.5329, 2.785e-05, 0.4985, 2.785e-05, 0.4985, 0.04321, 0.5329, 0.0, 0.5273, 0.0, 0.5273, 0.04321, 0.5329, 0.0, 0.5586, 0.08365, 0.5683, 0.05167, 0.6436, 0.05071, 0.5896, 0.05167, 0.6436, -6.753e-06, 0.6491, 0.0003761, 0.5892, 0.000276, 0.709, 0.1297, 0.7436, 0.07372, 0.7431, 0.1233, 0.6644, 0.000276, 0.709, 0.05167, 0.6436, -6.753e-06, 0.6491, 0.05167, 0.6436, 0.000276, 0.709, 0.07372, 0.7431, -0.0002778, 0.7637, 0.000276, 0.709, 0.000276, 0.709, -0.0002778, 0.7637, -0.0001734, 0.7455, 0.000276, 0.709, -0.0001734, 0.7455, 0.0, 0.7273, 0.1093, 0.8112, 0.04054, 0.8279, 0.07372, 0.7431, 0.07372, 0.7431, 0.04054, 0.8279, 0.001352, 0.7818, 0.07372, 0.7431, 0.001352, 0.7818, -0.0002778, 0.7637, 0.001352, 0.7818, 0.04054, 0.8279, 0.000125, 0.8, 0.1093, 0.8112, 0.04067, 0.907, 0.04054, 0.8279, 0.04054, 0.8279, 0.04067, 0.907, 2.914e-05, 0.8727, 2.914e-05, 0.8727, 0.04067, 0.907, 0.03228, 0.9382, 0.04054, 0.8279, 2.914e-05, 0.8727, 0.0, 0.8545, 0.04054, 0.8279, 0.0, 0.8545, 0.0, 0.8177, 0.1665, 0.02096, 0.193, 0.04538, 0.1482, 0.06719, 0.1665, 0.02096, 0.1482, 0.06719, 0.1485, 0.006102, 0.1485, 0.006102, 0.1482, 0.06719, 0.1056, 0.07499, 0.1485, 0.006102, 0.1056, 0.07499, 0.08022, 0.02668, 0.1482, 0.06719, 0.1765, 0.1057, 0.1306, 0.1141, 0.1482, 0.06719, 0.1102, 0.1077, 0.1056, 0.07499, 0.1765, 0.1057, 0.1866, 0.1349, 0.1516, 0.1524, 0.1765, 0.1057, 0.1516, 0.1524, 0.1306, 0.1141, 0.1102, 0.1077, 0.1516, 0.1524, 0.08914, 0.1572, 0.1516, 0.1524, 0.1255, 0.1906, 0.08914, 0.1572, 0.1255, 0.1906, 0.1625, 0.2949, 0.1289, 0.2732, 0.1289, 0.2732, 0.1625, 0.2949, 0.1538, 0.3539, 0.1289, 0.2732, 0.1538, 0.3539, 0.1034, 0.3329, 0.07846, 0.2771, 0.1289, 0.2732, 0.1034, 0.3329, 0.1034, 0.3329, 0.1538, 0.3539, 0.1055, 0.3703, 0.1055, 0.3703, 0.1275, 0.4202, 0.08787, 0.4432, 0.1275, 0.4202, 0.1746, 0.476, 0.1117, 0.4807, 0.08579, 0.4998, 0.1317, 0.5306, 0.04321, 0.5329, 0.08787, 0.4432, 0.1117, 0.4807, 0.08579, 0.4998, 0.1753, 0.5221, 0.2044, 0.5474, 0.1317, 0.5306, 0.1317, 0.5306, 0.08365, 0.5683, 0.04321, 0.5329, 0.2044, 0.5474, 0.1347, 0.6095, 0.1317, 0.5306, 0.1317, 0.5306, 0.1347, 0.6095, 0.08365, 0.5683, 0.175, 0.6494, 0.1297, 0.7436, 0.1233, 0.6644, 0.1347, 0.6095, 0.1233, 0.6644, 0.08285, 0.6283, 0.1905, 0.7319, 0.1093, 0.8112, 0.1297, 0.7436, 0.1631, 0.7937, 0.1419, 0.8396, 0.1093, 0.8112, 0.2243, 0.8102, 0.1419, 0.8396, 0.1631, 0.7937, 0.1419, 0.8396, 0.1293, 0.8793, 0.1093, 0.8112, 0.1093, 0.8112, 0.1293, 0.8793, 0.04067, 0.907, 0.2573, 0.0, 0.2897, 0.03566, 0.2533, 0.02506, 0.226, 0.05872, 0.221, 0.1009, 0.193, 0.04538, 0.2231, 0.0, 0.1665, 0.02096, 0.1485, 0.006102, 0.226, 0.05872, 0.2897, 0.03566, 0.221, 0.1009, 0.221, 0.1009, 0.2807, 0.1403, 0.2228, 0.1606, 0.2897, 0.03566, 0.2807, 0.1403, 0.221, 0.1009, 0.221, 0.1009, 0.1866, 0.1349, 0.1765, 0.1057, 0.2604, 0.2231, 0.2251, 0.2301, 0.2571, 0.1796, 0.2228, 0.1606, 0.2251, 0.2301, 0.1759, 0.2202, 0.1516, 0.1524, 0.2228, 0.1606, 0.1759, 0.2202, 0.2604, 0.2231, 0.2194, 0.2835, 0.2251, 0.2301, 0.2619, 0.3004, 0.2035, 0.3632, 0.2194, 0.2835, 0.2194, 0.2835, 0.2035, 0.3632, 0.1538, 0.3539, 0.2194, 0.2835, 0.1538, 0.3539, 0.1625, 0.2949, 0.2646, 0.3682, 0.2247, 0.4286, 0.2035, 0.3632, 0.2247, 0.4286, 0.1911, 0.4362, 0.2035, 0.3632, 0.2247, 0.4286, 0.2114, 0.4878, 0.1911, 0.4362, 0.2114, 0.4878, 0.1753, 0.5221, 0.1746, 0.476, 0.2577, 0.5602, 0.2308, 0.6232, 0.2044, 0.5474, 0.2308, 0.6232, 0.175, 0.6494, 0.2044, 0.5474, 0.2308, 0.6232, 0.1905, 0.7319, 0.175, 0.6494, 0.2667, 0.6833, 0.2215, 0.7536, 0.2308, 0.6232, 0.253, 0.7761, 0.2243, 0.8102, 0.2215, 0.7536, 0.2215, 0.7536, 0.2243, 0.8102, 0.1905, 0.7319, 0.2243, 0.8102, 0.218, 0.8882, 0.205, 0.8415, 0.205, 0.8415, 0.218, 0.8882, 0.1841, 0.8688, 0.205, 0.8415, 0.1841, 0.8688, 0.2243, 0.8102, 0.1841, 0.8688, 0.218, 0.8882, 0.1293, 0.8793, 0.3643, 0.002368, 0.3163, 0.05344, 0.2897, 0.03566, 0.3093, 0.0, 0.3643, 0.002368, 0.2897, 0.03566, 0.3163, 0.05344, 0.3139, 0.129, 0.2897, 0.03566, 0.3163, 0.05344, 0.375, 0.0867, 0.3139, 0.129, 0.3139, 0.129, 0.3553, 0.2258, 0.2807, 0.1403, 0.3553, 0.2258, 0.3819, 0.2693, 0.3381, 0.2799, 0.2807, 0.1403, 0.3553, 0.2258, 0.2981, 0.2373, 0.2571, 0.1796, 0.2981, 0.2373, 0.2604, 0.2231, 0.2604, 0.2231, 0.3381, 0.2799, 0.2619, 0.3004, 0.3381, 0.2799, 0.3811, 0.34, 0.3284, 0.367, 0.2619, 0.3004, 0.3284, 0.367, 0.2646, 0.3682, 0.3476, 0.4743, 0.3797, 0.51, 0.3188, 0.5148, 0.3476, 0.4743, 0.2881, 0.4761, 0.3207, 0.4322, 0.2881, 0.4761, 0.3188, 0.5148, 0.2577, 0.5602, 0.3188, 0.5148, 0.324, 0.5772, 0.2577, 0.5602, 0.2577, 0.5602, 0.324, 0.5772, 0.2698, 0.6182, 0.3682, 0.6554, 0.3421, 0.7048, 0.2667, 0.6833, 0.3421, 0.7048, 0.2925, 0.7423, 0.2667, 0.6833, 0.324, 0.5772, 0.2667, 0.6833, 0.2698, 0.6182, 0.3808, 0.7361, 0.3258, 0.7696, 0.3421, 0.7048, 0.3258, 0.7696, 0.3615, 0.8286, 0.3337, 0.8274, 0.2925, 0.7423, 0.3258, 0.7696, 0.2913, 0.8379, 0.2925, 0.7423, 0.2913, 0.8379, 0.253, 0.7761, 0.3615, 0.8286, 0.3232, 0.8671, 0.3337, 0.8274, 0.4724, 7.958e-05, 0.449, 0.04361, 0.4, 0.000136, 0.4, 0.000136, 0.449, 0.04361, 0.3964, 0.04809, 0.3964, 0.04809, 0.4433, 0.0978, 0.375, 0.0867, 0.375, 0.0867, 0.4433, 0.0978, 0.3802, 0.1625, 0.4097, 0.2061, 0.4708, 0.2472, 0.4501, 0.2724, 0.4097, 0.2061, 0.4165, 0.2684, 0.3819, 0.2693, 0.4097, 0.2061, 0.3553, 0.2258, 0.3802, 0.1625, 0.4097, 0.2061, 0.3819, 0.2693, 0.3553, 0.2258, 0.4072, 0.3195, 0.4467, 0.3578, 0.3931, 0.359, 0.4041, 0.2898, 0.4433, 0.3019, 0.4072, 0.3195, 0.3819, 0.2693, 0.4072, 0.3195, 0.3811, 0.34, 0.3987, 0.3824, 0.4, 0.4329, 0.3818, 0.4466, 0.3284, 0.367, 0.3818, 0.4466, 0.3207, 0.4322, 0.3811, 0.34, 0.3987, 0.3824, 0.3284, 0.367, 0.3207, 0.4322, 0.3818, 0.4466, 0.3476, 0.4743, 0.4483, 0.479, 0.4292, 0.522, 0.4153, 0.4882, 0.4153, 0.4882, 0.4292, 0.522, 0.3797, 0.51, 0.3738, 0.4807, 0.4153, 0.4882, 0.3797, 0.51, 0.4, 0.4545, 0.3738, 0.4807, 0.3818, 0.4466, 0.4182, 0.585, 0.4461, 0.6087, 0.4265, 0.6338, 0.4094, 0.5525, 0.4182, 0.585, 0.4, 0.6081, 0.3797, 0.51, 0.4094, 0.5525, 0.3693, 0.5983, 0.3693, 0.5983, 0.4265, 0.6338, 0.3682, 0.6554, 0.433, 0.6785, 0.3888, 0.7021, 0.3836, 0.679, 0.3836, 0.679, 0.3636, 0.6956, 0.3682, 0.6554, 0.3888, 0.7021, 0.3808, 0.7361, 0.3636, 0.6956, 0.4391, 0.7625, 0.4623, 0.8071, 0.4087, 0.7814, 0.4629, 0.7499, 0.4391, 0.7625, 0.431, 0.718, 0.431, 0.718, 0.4087, 0.7814, 0.3808, 0.7361, 0.3768, 0.7898, 0.4087, 0.7814, 0.3615, 0.8286, 0.4623, 0.8071, 0.4416, 0.8543, 0.4087, 0.7814, 0.4416, 0.8543, 0.4172, 0.8763, 0.3999, 0.8493, 0.4087, 0.7814, 0.4416, 0.8543, 0.3999, 0.8493, 0.3999, 0.8493, 0.4172, 0.8763, 0.3867, 0.8871, 0.4992, 0.04052, 0.4966, 0.1104, 0.449, 0.04361, 0.5602, 0.0003006, 0.4992, 0.04052, 0.4724, 7.958e-05, 0.4724, 7.958e-05, 0.4992, 0.04052, 0.449, 0.04361, 0.5099, 0.1648, 0.4541, 0.1916, 0.4097, 0.2061, 0.4433, 0.0978, 0.5099, 0.1648, 0.4097, 0.2061, 0.5099, 0.1648, 0.5143, 0.1972, 0.4541, 0.1916, 0.5143, 0.1972, 0.5294, 0.2187, 0.5084, 0.2362, 0.4541, 0.1916, 0.5084, 0.2362, 0.4708, 0.2472, 0.4708, 0.2472, 0.524, 0.2727, 0.4501, 0.2724, 0.5495, 0.2807, 0.5322, 0.3065, 0.524, 0.2727, 0.4791, 0.3223, 0.5127, 0.3455, 0.4727, 0.3538, 0.4791, 0.3223, 0.4727, 0.3538, 0.4467, 0.3578, 0.4727, 0.3538, 0.438, 0.3818, 0.4467, 0.3578, 0.5545, 0.5988, 0.5565, 0.6182, 0.5343, 0.5824, 0.5343, 0.5824, 0.501, 0.6377, 0.4854, 0.614, 0.4854, 0.614, 0.501, 0.6377, 0.4787, 0.6688, 0.4854, 0.614, 0.4265, 0.6338, 0.4461, 0.6087, 0.5552, 0.6423, 0.4909, 0.6986, 0.4787, 0.6688, 0.5552, 0.6423, 0.4787, 0.6688, 0.501, 0.6377, 0.4787, 0.6688, 0.4909, 0.6986, 0.431, 0.718, 0.4787, 0.6688, 0.431, 0.718, 0.433, 0.6785, 0.4265, 0.6338, 0.4787, 0.6688, 0.433, 0.6785, 0.5091, 0.695, 0.4629, 0.7499, 0.4909, 0.6986, 0.4909, 0.6986, 0.4629, 0.7499, 0.431, 0.718, 0.5206, 0.7366, 0.5628, 0.7407, 0.548, 0.7897, 0.5091, 0.7774, 0.4761, 0.8208, 0.4754, 0.7791, 0.4629, 0.7499, 0.5091, 0.7774, 0.4754, 0.7791, 0.4754, 0.7791, 0.4761, 0.8208, 0.4623, 0.8071, 0.5367, 0.8471, 0.4828, 0.882, 0.4828, 0.8586, 0.4416, 0.8543, 0.4828, 0.882, 0.4172, 0.8763, 0.4761, 0.8208, 0.4416, 0.8543, 0.4623, 0.8071, 0.4828, 0.882, 0.4675, 0.9187, 0.4172, 0.8763, 0.6357, 0.001727, 0.6423, 0.06793, 0.5973, 0.07608, 0.6357, 0.001727, 0.5706, 0.03775, 0.5602, 0.0003006, 0.5706, 0.03775, 0.5973, 0.07608, 0.5432, 0.07543, 0.5706, 0.03775, 0.5432, 0.07543, 0.5602, 0.0003006, 0.5973, 0.07608, 0.6423, 0.06793, 0.5979, 0.1534, 0.5979, 0.1534, 0.5099, 0.1648, 0.4966, 0.1104, 0.5432, 0.07543, 0.5979, 0.1534, 0.4966, 0.1104, 0.5979, 0.1534, 0.5693, 0.2116, 0.5099, 0.1648, 0.6179, 0.1973, 0.635, 0.2427, 0.5693, 0.2116, 0.5294, 0.2187, 0.578, 0.2545, 0.5084, 0.2362, 0.5693, 0.2116, 0.5294, 0.2187, 0.5143, 0.1972, 0.6257, 0.282, 0.578, 0.2815, 0.578, 0.2545, 0.578, 0.2545, 0.5495, 0.2807, 0.5084, 0.2362, 0.6257, 0.282, 0.6142, 0.3316, 0.6065, 0.3044, 0.578, 0.2815, 0.6142, 0.3316, 0.5783, 0.3325, 0.6142, 0.3316, 0.5665, 0.379, 0.5783, 0.3325, 0.5783, 0.3325, 0.5585, 0.3636, 0.5322, 0.3065, 0.6205, 0.4137, 0.6451, 0.4481, 0.6182, 0.4364, 0.6605, 0.3497, 0.6205, 0.4137, 0.6008, 0.3719, 0.5665, 0.379, 0.6008, 0.3719, 0.5818, 0.3818, 0.6553, 0.4905, 0.616, 0.5463, 0.6131, 0.4854, 0.6232, 0.5902, 0.6, 0.6051, 0.5819, 0.5887, 0.6232, 0.5902, 0.5819, 0.5887, 0.616, 0.5463, 0.6, 0.6051, 0.5565, 0.6182, 0.5819, 0.5887, 0.616, 0.5463, 0.5819, 0.5887, 0.5818, 0.5511, 0.5819, 0.5887, 0.5565, 0.6182, 0.5545, 0.5988, 0.6232, 0.5902, 0.612, 0.6441, 0.6, 0.6051, 0.6, 0.6051, 0.5552, 0.6423, 0.5565, 0.6182, 0.576, 0.6652, 0.6064, 0.7103, 0.5618, 0.7069, 0.612, 0.6441, 0.576, 0.6652, 0.5552, 0.6423, 0.5618, 0.7069, 0.6064, 0.7103, 0.5628, 0.7407, 0.628, 0.7468, 0.5973, 0.7719, 0.5961, 0.7455, 0.6064, 0.7103, 0.628, 0.7468, 0.5961, 0.7455, 0.5973, 0.7719, 0.5731, 0.7913, 0.5628, 0.7407, 0.6365, 0.7744, 0.6109, 0.8182, 0.5973, 0.7719, 0.5731, 0.7913, 0.5952, 0.8462, 0.548, 0.7897, 0.5846, 0.8684, 0.6364, 0.8999, 0.6165, 0.9131, 0.6211, 0.862, 0.5846, 0.8684, 0.5952, 0.8462, 0.5846, 0.8684, 0.6165, 0.9131, 0.5523, 0.8851, 0.6165, 0.9131, 0.568, 0.9283, 0.5523, 0.8851, 0.721, 0.001799, 0.7079, 0.07408, 0.7004, 0.03455, 0.7004, 0.03455, 0.6423, 0.06793, 0.6357, 0.001727, 0.7618, 0.1376, 0.7283, 0.1882, 0.677, 0.1305, 0.7358, 0.09546, 0.677, 0.1305, 0.7079, 0.07408, 0.7283, 0.1882, 0.6952, 0.2248, 0.6646, 0.1685, 0.6952, 0.2248, 0.635, 0.2427, 0.6179, 0.1973, 0.6842, 0.2861, 0.6257, 0.282, 0.635, 0.2427, 0.6605, 0.3497, 0.6332, 0.3562, 0.6257, 0.282, 0.7069, 0.3564, 0.7282, 0.395, 0.6738, 0.4077, 0.6738, 0.4077, 0.6965, 0.4709, 0.6451, 0.4481, 0.6738, 0.4077, 0.6451, 0.4481, 0.6205, 0.4137, 0.6965, 0.4709, 0.7088, 0.4986, 0.6553, 0.4905, 0.6965, 0.4709, 0.6553, 0.4905, 0.6451, 0.4481, 0.7088, 0.4986, 0.6734, 0.5358, 0.6553, 0.4905, 0.7088, 0.4986, 0.7474, 0.5578, 0.6734, 0.5358, 0.7009, 0.6132, 0.6614, 0.6385, 0.6232, 0.5902, 0.616, 0.5463, 0.7009, 0.6132, 0.6232, 0.5902, 0.6614, 0.6385, 0.6443, 0.6443, 0.6232, 0.5902, 0.7061, 0.6833, 0.7675, 0.7521, 0.6975, 0.7081, 0.6727, 0.6727, 0.6975, 0.7081, 0.6729, 0.7107, 0.6614, 0.6385, 0.7061, 0.6833, 0.6727, 0.6727, 0.6443, 0.6443, 0.6727, 0.6727, 0.6545, 0.6902, 0.6291, 0.6727, 0.6545, 0.6902, 0.6064, 0.7103, 0.6443, 0.6443, 0.6291, 0.6727, 0.612, 0.6441, 0.6064, 0.7103, 0.6691, 0.741, 0.628, 0.7468, 0.7273, 0.7427, 0.7093, 0.7613, 0.6975, 0.7081, 0.6729, 0.7107, 0.7093, 0.7613, 0.6691, 0.741, 0.6691, 0.741, 0.7093, 0.7613, 0.6877, 0.7998, 0.6365, 0.7744, 0.6877, 0.7998, 0.6629, 0.8093, 0.6691, 0.741, 0.6877, 0.7998, 0.6365, 0.7744, 0.6691, 0.741, 0.6365, 0.7744, 0.628, 0.7468, 0.6629, 0.8093, 0.7141, 0.8273, 0.6633, 0.8687, 0.6211, 0.862, 0.6633, 0.8687, 0.6364, 0.8999, 0.6363, 0.8181, 0.6633, 0.8687, 0.6211, 0.862, 0.721, 0.001799, 0.7687, 0.0721, 0.7358, 0.09546, 0.7689, -1.352e-05, 0.721, 0.001799, 0.7455, 0.0, 0.7618, 0.1376, 0.8256, 0.1655, 0.7664, 0.1834, 0.8082, 0.08968, 0.7618, 0.1376, 0.7687, 0.0721, 0.8247, 0.2227, 0.7599, 0.2538, 0.7664, 0.1834, 0.7664, 0.1834, 0.7599, 0.2538, 0.7283, 0.1882, 0.7599, 0.2538, 0.7145, 0.2572, 0.7283, 0.1882, 0.8191, 0.3172, 0.781, 0.3733, 0.7069, 0.3564, 0.7145, 0.2572, 0.8191, 0.3172, 0.7069, 0.3564, 0.7145, 0.2572, 0.7069, 0.3564, 0.6842, 0.2861, 0.8606, 0.4118, 0.8216, 0.4487, 0.781, 0.3733, 0.781, 0.3733, 0.7594, 0.4434, 0.7282, 0.395, 0.781, 0.3733, 0.7282, 0.395, 0.7069, 0.3564, 0.8206, 0.5141, 0.7918, 0.5216, 0.8216, 0.4487, 0.8216, 0.4487, 0.7918, 0.5216, 0.7594, 0.4434, 0.7594, 0.4434, 0.7918, 0.5216, 0.7088, 0.4986, 0.7918, 0.5216, 0.8206, 0.5141, 0.7794, 0.5959, 0.7706, 0.6616, 0.8272, 0.7216, 0.7675, 0.7521, 0.7009, 0.6132, 0.7706, 0.6616, 0.7061, 0.6833, 0.7675, 0.7521, 0.8066, 0.8, 0.753, 0.7712, 0.753, 0.7712, 0.7141, 0.8273, 0.7093, 0.7613, 0.7273, 0.7427, 0.753, 0.7712, 0.7093, 0.7613, 0.8066, 0.8, 0.7818, 0.8297, 0.753, 0.7712, 0.7469, 0.7841, 0.7818, 0.8297, 0.7523, 0.8379, 0.7469, 0.7841, 0.7523, 0.8379, 0.7141, 0.8273, 0.7818, 0.8297, 0.8044, 0.8336, 0.7599, 0.8744, 0.7818, 0.8297, 0.7599, 0.8744, 0.7523, 0.8379, 0.7523, 0.8379, 0.7599, 0.8744, 0.7357, 0.8775, 0.7141, 0.8273, 0.7523, 0.8379, 0.7122, 0.8628, 0.9074, -4.572e-05, 0.8427, 0.03736, 0.8168, 0.0, 0.8008, 0.0354, 0.8427, 0.03736, 0.8082, 0.08968, 0.8427, 0.03736, 0.9132, 0.08929, 0.8494, 0.0815, 0.9109, 0.1238, 0.8676, 0.1642, 0.8562, 0.127, 0.8494, 0.0815, 0.9109, 0.1238, 0.8562, 0.127, 0.8562, 0.127, 0.8256, 0.1655, 0.8248, 0.1173, 0.8874, 0.2087, 0.864, 0.2738, 0.8247, 0.2227, 0.8874, 0.2087, 0.8247, 0.2227, 0.8676, 0.1642, 0.8676, 0.1642, 0.8247, 0.2227, 0.8256, 0.1655, 0.8191, 0.3172, 0.8509, 0.3289, 0.8107, 0.3729, 0.9127, 0.3785, 0.8606, 0.4118, 0.9064, 0.3514, 0.9064, 0.3514, 0.8606, 0.4118, 0.8509, 0.3289, 0.8107, 0.3729, 0.8509, 0.3289, 0.8606, 0.4118, 0.8697, 0.4475, 0.8504, 0.4812, 0.8216, 0.4487, 0.8504, 0.4812, 0.8656, 0.5105, 0.8206, 0.5141, 0.8216, 0.4487, 0.8504, 0.4812, 0.8206, 0.5141, 0.935, 0.5138, 0.8543, 0.5699, 0.8656, 0.5105, 0.9098, 0.5671, 0.8731, 0.5946, 0.8543, 0.5699, 0.8983, 0.641, 0.8603, 0.6697, 0.8731, 0.5946, 0.8983, 0.641, 0.9392, 0.6571, 0.8603, 0.6697, 0.8603, 0.6697, 0.9002, 0.7149, 0.8272, 0.7216, 0.7794, 0.5959, 0.8603, 0.6697, 0.8272, 0.7216, 0.898, 0.7831, 0.8651, 0.8061, 0.837, 0.7664, 0.837, 0.7664, 0.8651, 0.8061, 0.8066, 0.8, 0.8066, 0.8, 0.8423, 0.8397, 0.8044, 0.8336, 0.891, 0.8552, 0.914, 0.8945, 0.8518, 0.8776, 0.891, 0.8552, 0.8518, 0.8776, 0.8423, 0.8397, 0.7815, 0.8985, 0.8518, 0.8776, 0.8221, 0.9101, 0.8044, 0.8336, 0.8518, 0.8776, 0.7815, 0.8985, 0.8518, 0.8776, 0.914, 0.8945, 0.9127, 0.9477, 0.9448, 0.03362, 0.9624, 0.0901, 0.9132, 0.08929, 0.9999, 0.0, 0.9448, 0.03362, 0.9074, -4.572e-05, 0.9448, 0.03362, 0.9132, 0.08929, 0.8873, 0.02296, 0.9998, 0.08312, 0.9984, 0.143, 0.9624, 0.0901, 0.9984, 0.143, 0.9409, 0.1538, 0.9624, 0.0901, 0.9624, 0.0901, 0.9109, 0.1238, 0.9132, 0.08929, 0.9109, 0.1238, 0.9409, 0.1538, 0.9116, 0.1989, 0.9984, 0.143, 0.9733, 0.1767, 0.9409, 0.1538, 1.0, 0.1834, 0.9367, 0.238, 0.9733, 0.1767, 0.9733, 0.1767, 0.9367, 0.238, 0.9116, 0.1989, 0.9733, 0.1767, 0.9116, 0.1989, 0.9409, 0.1538, 0.9367, 0.238, 0.9017, 0.2551, 0.9116, 0.1989, 0.9367, 0.238, 0.9696, 0.2608, 0.9017, 0.2551, 1.0, 0.2766, 0.9998, 0.3432, 0.9616, 0.3088, 0.9998, 0.3432, 0.9637, 0.3644, 0.9378, 0.3201, 0.9616, 0.3088, 0.9998, 0.3432, 0.9378, 0.3201, 1.0, 0.2766, 0.9616, 0.3088, 0.9696, 0.2608, 0.9017, 0.2551, 0.9616, 0.3088, 0.9378, 0.3201, 0.9637, 0.3644, 0.9064, 0.3514, 0.9378, 0.3201, 1.0, 0.4185, 1.0, 0.4364, 0.998, 0.3812, 0.998, 0.3812, 0.9307, 0.4424, 0.9557, 0.4109, 0.9637, 0.3644, 0.998, 0.3812, 0.9557, 0.4109, 0.9637, 0.3644, 0.9307, 0.4424, 0.9127, 0.3785, 1.001, 0.4726, 0.9534, 0.5552, 0.935, 0.5138, 1.001, 0.4726, 0.935, 0.5138, 0.9995, 0.4547, 0.9992, 0.5948, 0.951, 0.6092, 0.9534, 0.5552, 0.951, 0.6092, 0.9392, 0.6571, 0.9534, 0.5552, 0.9534, 0.5552, 0.9098, 0.5671, 0.9038, 0.5368, 0.951, 0.6092, 0.9967, 0.6469, 0.9392, 0.6571, 1.0, 0.6733, 0.9662, 0.7312, 0.9967, 0.6469, 0.9392, 0.6571, 0.9662, 0.7312, 0.9002, 0.7149, 0.9662, 0.7312, 1.0, 0.762, 1.0, 0.7818, 0.9002, 0.7149, 0.9662, 0.7312, 1.0, 0.7818, 0.9983, 0.8001, 1.0, 0.8378, 0.9597, 0.8457, 0.9994, 0.8727, 0.9527, 0.9071, 0.9597, 0.8457, 0.891, 0.8552, 0.9597, 0.8457, 0.914, 0.8945, 0.898, 0.7831, 0.9597, 0.8457, 0.891, 0.8552, 0.7122, 0.8628, 0.7599, 0.8744, 0.6961, 0.8993, 0.6365, 0.7744, 0.6363, 0.8181, 0.6109, 0.8182, 0.6182, 0.4364, 0.6451, 0.4481, 0.6131, 0.4854, 0.5523, 0.8851, 0.568, 0.9283, 0.5376, 0.9565, 0.5427, 0.6889, 0.5618, 0.7069, 0.5206, 0.7366, 0.5084, 0.2362, 0.5495, 0.2807, 0.524, 0.2727, 0.3458, 0.8735, 0.3904, 0.9113, 0.3556, 0.9242, 0.3188, 0.5148, 0.3797, 0.51, 0.324, 0.5772, 0.3139, 0.129, 0.3802, 0.1625, 0.3553, 0.2258, 0.2604, 0.2231, 0.2619, 0.3004, 0.2194, 0.2835, 0.175, 0.6494, 0.1233, 0.6644, 0.1347, 0.6095, 0.193, 0.04538, 0.1765, 0.1057, 0.1482, 0.06719, 0.1293, 0.8793, 0.1203, 0.9295, 0.04067, 0.907, 0.2874, 0.9996, 0.2517, 1.0, 0.2194, 0.9579])
me_plane.use_remesh_fix_poles = True
me_plane.use_remesh_preserve_attributes = False
me_plane.use_mirror_vertex_groups = False
me_plane.update()

# ---- objects
ob_plane = bpy.data.objects.new('Plane', me_plane)

# ---- transforms, parenting, visibility, modifiers, constraints
ob_plane.location = (0.0, 0.0, 0.0)
ob_plane.scale = (104.0, 104.0, 104.0)
ob_plane.lineart.crease_threshold = 0.0

# ---- collection membership
col_collection.objects.link(ob_plane)

# ---- scene / render settings (as saved in the file)
scene.frame_start = 1; scene.frame_end = 250; scene.frame_set(89)
scene.render.engine = 'BLENDER_EEVEE_NEXT'
scene.cycles.use_denoising = False
scene.cycles.samples = 128
scene.cycles.sampling_pattern = 'TABULATED_SOBOL'
scene.cycles.use_adaptive_sampling = False
scene.cycles.use_light_tree = False
scene.view_settings.view_transform = 'Filmic'
bpy.context.view_layer.update()

# ---- added for rendering (the .blend has no active camera): camera
cam_auto = bpy.data.cameras.new('AutoCamera')
cam_auto.lens = 50.0
cam_auto.sensor_width = 36.0
cam_auto.clip_end = 5251.13
ob_auto_camera = bpy.data.objects.new('AutoCamera', cam_auto)
scene.collection.objects.link(ob_auto_camera)
ob_auto_camera.location = (298.623, -352.144, 281.305)
ob_auto_camera.rotation_euler = (1.09748, -7.21219e-08, 0.694738)
scene.camera = ob_auto_camera
bpy.context.view_layer.update()
